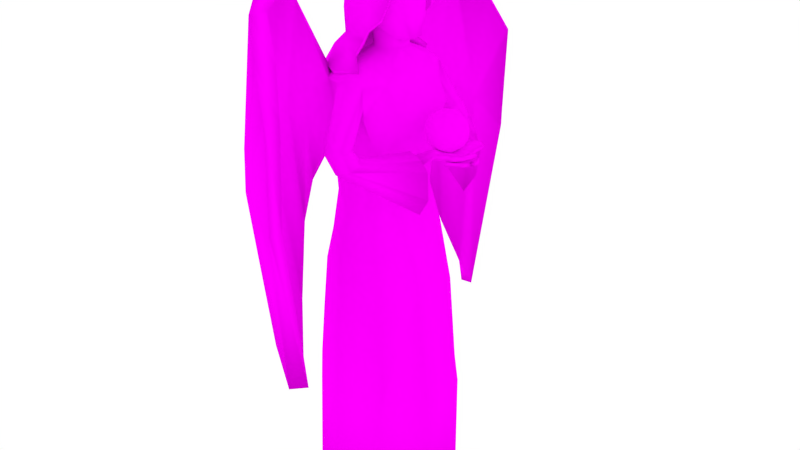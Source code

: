 # Source: AngelStatueSmooth.blend  (saved by Blender 2.78.0; exported with 4.5.12 LTS)
import bpy
from mathutils import Matrix  # noqa: F401  (used for matrix-valued properties, if any)

bpy.ops.wm.read_factory_settings(use_empty=True)
scene = bpy.context.scene
scene.name = 'Scene'

# ---- collections
col_collection_1 = bpy.data.collections.new('Collection 1'); scene.collection.children.link(col_collection_1)

# ---- images (referenced by path relative to the original .blend; pixels are not part of the script)
import os
ASSET_DIR = os.environ.get("B2B_ASSET_DIR", "")  # directory of the original .blend (textures are referenced by path, not embedded)
HERE = os.path.dirname(os.path.abspath(__file__))  # packed textures are extracted next to this script under _unpacked/

def load_image(name, relpath, width, height, colorspace="sRGB"):
    """Load a texture the original file referenced (path relative to the .blend, or extracted next to this script)."""
    p = next((c for c in (os.path.join(HERE, relpath), os.path.join(ASSET_DIR, relpath)) if relpath and os.path.exists(c)), "")
    if p:
        img = bpy.data.images.load(p, check_existing=True)
        img.name = name
    else:  # same state as the original file: an image datablock whose file is absent (Cycles renders it pink)
        img = bpy.data.images.new(name, width, height)
        img.source = "FILE"
        img.filepath = "//" + (relpath or name)
    img.colorspace_settings.name = colorspace
    return img
img_angeldull_png = load_image('AngelDull.png', 'AngelDull.png', 1024, 1024, 'sRGB')

# ---- materials (node trees are filled in below, after node groups)
mat_material_001 = bpy.data.materials.new('Material.001')
mat_material_001.alpha_threshold = 0.0
mat_material_001.roughness = 0.5

# ---- material node trees
mat_material_001.use_nodes = True; mat_material_001.node_tree.nodes.clear()
_N = mat_material_001.node_tree.nodes; _L = mat_material_001.node_tree.links
n0 = _N.new('ShaderNodeOutputMaterial'); n0.name = 'Material Output'; n0.location = (300, 300)
n1 = _N.new('ShaderNodeBsdfDiffuse'); n1.name = 'Diffuse BSDF'; n1.location = (10, 300)
n2 = _N.new('ShaderNodeTexImage'); n2.name = 'Image Texture'; n2.location = (-180, 300)
n2.width = 140
n2.image = img_angeldull_png
_L.new(n1.outputs[0], n0.inputs[0])
_L.new(n2.outputs[0], n1.inputs[0])
n0.is_active_output = True

# ---- world
world_world = bpy.data.worlds.new('World'); scene.world = world_world
world_world.color = (1.0, 1.0, 1.0)
world_world.use_sun_shadow = False
world_world.sun_shadow_jitter_overblur = 0.0
world_world.cycles.sampling_method = 'NONE'
world_world.cycles.sample_map_resolution = 256

# ---- meshes
me_icosphere = bpy.data.meshes.new('Icosphere')
me_icosphere.from_pydata([(3.443, 1.118e-08, 17.35), (4.167, -0.5257, 17.9), (3.167, -0.8506, 17.9), (2.549, 1.118e-08, 17.9), (3.167, 0.8506, 17.9), (4.167, 0.5257, 17.9), (3.72, -0.8506, 18.8), (2.72, -0.5257, 18.8), (2.72, 0.5257, 18.8), (3.72, 0.8506, 18.8), (4.338, 1.118e-08, 18.8), (3.443, 1.118e-08, 19.35), (3.281, -0.5, 17.5), (3.869, -0.309, 17.5), (3.706, -0.809, 17.83), (4.294, 1.118e-08, 17.83), (3.869, 0.309, 17.5), (2.918, 1.118e-08, 17.5), (2.755, -0.5, 17.83), (3.281, 0.5, 17.5), (2.755, 0.5, 17.83), (3.706, 0.809, 17.83), (4.394, -0.309, 18.35), (4.394, 0.309, 18.35), (3.443, -1.0, 18.35), (4.031, -0.809, 18.35), (2.492, -0.309, 18.35), (2.856, -0.809, 18.35), (2.856, 0.809, 18.35), (2.492, 0.309, 18.35), (4.031, 0.809, 18.35), (3.443, 1.0, 18.35), (4.132, -0.5, 18.88), (3.181, -0.809, 18.88), (2.593, 1.118e-08, 18.88), (3.181, 0.809, 18.88), (4.132, 0.5, 18.88), (3.606, -0.5, 19.2), (3.969, 1.118e-08, 19.2), (3.018, -0.309, 19.2), (3.018, 0.309, 19.2), (3.606, 0.5, 19.2), (3.693, 0.854, 16.85), (4.088, 1.072, 16.85), (4.095, 1.034, 17.15), (3.681, 0.8892, 17.12), (3.305, 0.6377, 17.11), (3.289, 0.68, 16.94), (3.718, 0.5325, 16.81), (4.104, 0.7488, 16.76), (3.76, 0.551, 17.06), (3.395, 0.3338, 17.15), (3.333, 0.3162, 16.86), (4.298, 0.97, 16.86), (4.322, 0.9755, 17.16), (4.144, 0.7567, 17.11), (3.952, 0.1978, 16.83), (4.429, 0.4434, 16.78), (4.603, 0.7465, 16.94), (4.624, 0.7532, 17.17), (3.962, 0.19, 17.07), (3.531, -0.0314, 17.1), (3.475, -0.04769, 16.87), (4.459, 0.4522, 17.03), (4.157, -0.3827, 17.0), (4.565, -0.1444, 16.99), (4.904, 0.3854, 17.04), (4.777, 0.4244, 17.19), (4.691, 0.3114, 17.15), (4.131, -0.2838, 17.15), (3.771, -0.4712, 17.18), (3.786, -0.5737, 16.99), (4.817, 0.2725, 16.99), (4.879, 0.1795, 17.21), (4.532, -0.0512, 17.14), (4.438, -0.9004, 17.23), (4.748, -0.7121, 17.22), (4.97, 0.1627, 17.09), (4.82, 0.1135, 17.18), (4.368, -0.7518, 17.32), (4.099, -0.8891, 17.32), (4.166, -1.041, 17.22), (4.675, -0.5672, 17.31), (4.902, 0.104, 17.07), (-0.3398, 3.591, -0.1999), (-0.339, 3.361, 7.691), (2.009, 2.999, -0.1999), (1.747, 2.728, 9.248), (3.461, 1.246, -0.1999), (2.711, 1.073, 10.35), (-3.448, 1.246, -0.1999), (-3.02, 1.073, 10.35), (-1.996, 2.987, -0.1999), (-1.731, 2.728, 8.712), (-0.3398, 3.506, 4.707), (2.009, 2.914, 4.707), (3.461, 1.246, 4.707), (-3.448, 1.246, 4.707), (-1.996, 2.796, 4.707), (1.22, 2.466, 12.56), (-0.3049, 2.973, 12.56), (2.108, 1.14, 12.56), (-1.322, 2.466, 12.56), (-2.379, 1.14, 12.56), (-1.087, 2.304, 17.62), (-1.936, 1.626, 17.95), (0.9744, 2.198, 17.71), (1.684, 1.417, 17.56), (-0.3044, 2.423, 17.62), (0.8559, 1.798, 21.04), (0.3113, 1.944, 21.04), (1.389, 1.239, 21.04), (-0.5525, 1.798, 21.04), (-1.086, 1.418, 21.04), (-2.096, 1.635, 19.02), (2.129, 1.646, 19.02), (-1.04, 2.366, 19.02), (0.9255, 2.617, 18.9), (-0.3043, 2.567, 19.02), (-0.3042, 2.897, 20.39), (-1.829, 1.655, 20.39), (1.423, 1.683, 20.39), (-1.112, 2.603, 20.39), (0.8649, 2.627, 20.39), (0.8038, 0.5898, 21.58), (0.3946, 0.7638, 21.58), (1.018, 0.4109, 21.58), (0.004058, 0.7534, 21.6), (-0.3141, 0.5743, 21.58), (0.7693, 0.5573, 22.08), (0.3182, 0.7745, 22.45), (1.002, 0.3942, 22.01), (-0.05912, 0.7348, 22.57), (-0.2923, 0.6307, 22.57), (1.029, 0.814, 22.32), (0.3122, 1.137, 22.75), (1.634, 0.4063, 22.12), (-0.3177, 1.059, 22.8), (-0.7071, 0.8553, 22.8), (1.022, 1.188, 23.06), (0.3122, 1.244, 23.06), (1.588, 0.7447, 23.06), (-0.3976, 1.188, 23.11), (-0.8362, 0.9897, 23.14), (1.076, 1.246, 23.43), (0.3122, 1.321, 23.43), (1.575, 0.7595, 23.43), (-0.4516, 1.246, 23.48), (-0.9237, 0.9947, 23.51), (1.116, 1.262, 24.32), (0.3129, 1.341, 24.32), (1.561, 0.8429, 24.32), (-0.4898, 1.262, 24.32), (-0.9479, 0.968, 24.32), (0.998, 1.203, 24.83), (0.3108, 1.276, 24.83), (1.423, 0.8139, 24.83), (-0.3764, 1.203, 24.83), (-0.9138, 0.9238, 24.83), (0.8016, 1.004, 25.21), (0.3073, 1.054, 25.21), (1.107, 0.7405, 25.21), (-0.3288, 1.004, 25.21), (-0.7746, 0.7868, 25.21), (0.8538, 0.5757, 25.36), (0.3368, 0.8616, 25.38), (-0.2938, 0.8054, 25.38), (0.343, 0.44, 25.45), (-0.2875, 0.3839, 25.45), (-0.9214, 0.3138, 25.24), (-0.08274, 1.905, 21.35), (0.2108, 1.651, 22.04), (-1.161, 1.136, 22.0), (0.5487, 1.774, 22.54), (-0.3606, 1.686, 22.61), (-1.031, 1.349, 22.66), (1.128, 1.654, 23.05), (0.2654, 1.772, 23.05), (-0.5967, 1.654, 23.12), (-1.129, 1.263, 23.16), (1.52, 1.375, 24.27), (0.2662, 1.631, 24.27), (1.674, 0.8544, 24.78), (-0.6397, 1.507, 24.27), (-1.157, 1.049, 24.27), (1.039, 1.416, 24.97), (0.2638, 1.53, 24.97), (1.519, 0.8092, 25.06), (-0.5118, 1.416, 24.97), (-1.118, 0.9804, 24.97), (0.8178, 1.105, 25.48), (0.2599, 1.183, 25.48), (1.163, 0.6948, 25.48), (-0.4581, 1.105, 25.48), (-0.9613, 0.7669, 25.48), (0.8767, 0.5631, 25.69), (0.2932, 0.8835, 25.72), (-0.4185, 0.796, 25.72), (0.3002, 0.3386, 25.81), (-1.627, 1.343, 21.42), (-0.7436, 1.696, 21.35), (0.3696, 2.311, 20.82), (-2.159, 1.472, 20.43), (-0.9253, 2.388, 20.53), (-0.322, 2.415, 14.5), (1.561, 1.136, 14.5), (0.8752, 2.082, 14.5), (-1.824, 1.398, 14.5), (-0.9854, 2.114, 14.5), (-1.713, 0.8165, 21.42), (-1.248, 0.6566, 22.0), (-1.139, 0.6909, 22.65), (-1.24, 0.6475, 23.21), (-1.321, 0.5409, 24.27), (-1.259, 0.5065, 24.97), (-2.482, 0.4305, 19.7), (0.2316, 1.791, 22.2), (-1.233, 1.319, 22.15), (-1.822, 1.026, 21.59), (-1.326, 0.8797, 22.16), (1.21, 1.794, 23.18), (0.2899, 1.901, 23.18), (-0.3785, 1.822, 22.75), (-1.094, 1.514, 22.8), (0.5923, 1.903, 22.68), (-1.21, 0.9112, 22.79), (-0.7875, 1.831, 21.52), (-1.731, 1.508, 21.59), (-0.6306, 1.794, 23.24), (-1.199, 1.435, 23.29), (-1.318, 0.8714, 23.34), (0.2907, 1.772, 24.37), (1.629, 1.538, 24.37), (1.794, 1.061, 24.87), (-0.6765, 1.659, 24.37), (-1.229, 1.239, 24.37), (-1.404, 0.7737, 24.37), (-0.5399, 1.575, 25.05), (1.116, 1.575, 25.05), (0.2882, 1.68, 25.05), (1.628, 1.019, 25.14), (-1.188, 1.176, 25.05), (0.2839, 1.362, 25.55), (0.8796, 1.291, 25.55), (1.248, 0.9147, 25.55), (-0.4826, 1.291, 25.55), (-1.02, 0.9808, 25.55), (0.9425, 0.7941, 25.75), (0.3195, 1.088, 25.78), (-0.4404, 1.007, 25.78), (0.327, 0.5884, 25.87), (-1.337, 0.7422, 25.05), (-0.08187, 2.023, 21.52), (-2.622, 0.6726, 19.9), (-0.9814, 2.465, 20.72), (-2.295, 1.636, 20.63), (0.4011, 2.395, 21.01), (-0.03845, 2.557, 19.02), (0.5851, 2.534, 19.02), (0.9102, 2.649, 19.43), (-0.3043, 2.536, 19.37), (0.152, 3.87, 17.55), (0.1009, 4.289, 17.7), (0.9777, 4.242, 18.02), (0.3189, 3.49, 17.52), (0.8859, 3.339, 17.79), (1.118, 3.649, 17.96), (0.2803, 3.022, 20.39), (0.5585, 4.467, 17.94), (0.4894, 3.854, 17.15), (0.6467, 4.24, 17.0), (0.963, 4.525, 17.08), (1.58, 4.254, 17.25), (1.021, 3.384, 17.39), (1.306, 3.4, 17.56), (1.659, 3.713, 17.43), (2.56, 1.692, 17.3), (2.551, 1.323, 15.85), (3.213, 1.627, 14.81), (3.795, 1.767, 15.73), (2.843, 1.857, 17.82), (3.522, 1.962, 17.62), (3.874, 1.936, 17.14), (2.919, 1.785, 17.34), (2.915, 1.659, 17.11), (3.202, 1.813, 17.03), (3.455, 1.853, 17.09), (3.224, 1.841, 17.44), (3.489, 1.894, 17.31), (3.278, 1.326, 17.22), (3.29, 1.229, 16.97), (3.527, 1.462, 16.89), (3.735, 1.548, 17.01), (3.514, 1.393, 17.34), (3.77, 1.518, 17.21), (-2.879, 3.807, 18.9), (-2.892, 3.798, 16.52), (-1.477, 3.411, 15.78), (-1.624, 3.58, 18.9), (-2.58, 3.734, 24.13), (-1.696, 3.817, 24.13), (-3.015, 5.444, 19.06), (-2.596, 4.865, 14.86), (-1.322, 4.192, 14.05), (-1.904, 4.365, 19.43), (-2.481, 5.297, 24.52), (-1.67, 4.671, 24.54), (-2.023, 6.869, 18.24), (-2.007, 6.299, 11.61), (-0.7294, 5.147, 10.65), (-1.559, 5.868, 18.48), (-1.391, 6.721, 24.06), (-1.054, 6.027, 24.08), (-1.102, 7.77, 16.83), (-0.9321, 6.748, 8.888), (-0.06977, 5.886, 8.218), (-0.5362, 7.453, 16.8), (-0.2397, 7.617, 22.4), (0.2532, 6.948, 22.42), (0.6437, 8.215, 15.47), (-0.3945, 6.596, 6.618), (0.5168, 6.232, 6.931), (0.9332, 7.753, 15.49), (0.6551, 8.172, 20.57), (1.125, 7.738, 20.58), (-0.3398, -3.526, -0.1999), (-0.339, -3.295, 7.691), (2.009, -2.934, -0.1999), (1.747, -2.663, 9.248), (3.461, -1.18, -0.1999), (2.711, -1.008, 10.35), (-3.448, -1.18, -0.1999), (-3.02, -1.008, 10.35), (-1.996, -2.922, -0.1999), (-1.731, -2.663, 8.712), (3.461, 0.03254, -0.1999), (2.711, 0.03254, 10.42), (-3.448, 0.03254, -0.1999), (-3.02, 0.03254, 10.44), (-0.3398, -3.441, 4.707), (2.009, -2.849, 4.707), (3.461, -1.18, 4.707), (-3.448, -1.18, 4.707), (-1.996, -2.731, 4.707), (3.461, 0.03254, 4.707), (-3.448, 0.03254, 4.707), (1.22, -2.401, 12.56), (-0.3049, -2.908, 12.56), (2.108, -1.075, 12.56), (2.294, 0.03254, 12.56), (-1.322, -2.401, 12.56), (-2.379, -1.075, 12.56), (-2.379, 0.03254, 12.56), (-1.087, -2.239, 17.62), (-1.936, -1.561, 17.95), (0.9744, -2.133, 17.71), (1.882, 0.03254, 17.61), (1.684, -1.352, 17.56), (-1.999, 0.03254, 17.95), (-0.3044, -2.358, 17.62), (0.8559, -1.733, 21.04), (0.3113, -1.879, 21.04), (1.389, -1.174, 21.04), (1.549, 0.03254, 21.04), (-0.5525, -1.733, 21.04), (-1.086, -1.353, 21.04), (-1.086, 0.03254, 21.04), (-2.096, -1.57, 19.02), (2.129, -1.58, 19.02), (-1.04, -2.301, 19.02), (0.9255, -2.552, 18.9), (2.273, 0.03254, 19.02), (-0.3043, -2.501, 19.02), (-2.096, 0.03254, 19.02), (-0.3042, -2.831, 20.39), (-1.829, 0.03254, 20.39), (-1.829, -1.59, 20.39), (1.423, -1.618, 20.39), (-1.112, -2.538, 20.39), (0.8649, -2.562, 20.39), (1.655, 0.03254, 20.61), (0.8038, -0.5247, 21.58), (0.3946, -0.6987, 21.58), (1.018, -0.3458, 21.58), (1.018, 0.03254, 21.58), (0.004058, -0.6883, 21.6), (-0.3141, -0.5092, 21.58), (-0.4923, 0.03254, 21.58), (0.7693, -0.4922, 22.08), (0.3182, -0.7094, 22.45), (1.002, -0.3291, 22.01), (0.9288, 0.03254, 22.01), (-0.05912, -0.6697, 22.57), (-0.2923, -0.5656, 22.57), (-0.2923, 0.03254, 22.57), (1.029, -0.7489, 22.32), (0.3122, -1.072, 22.75), (1.634, -0.3412, 22.12), (1.64, 0.03254, 22.12), (-0.3177, -0.994, 22.8), (-0.7071, -0.7902, 22.8), (-0.7071, 0.03254, 22.8), (1.022, -1.123, 23.06), (0.3122, -1.179, 23.06), (1.588, -0.6796, 23.06), (1.679, 0.03254, 23.06), (-0.3976, -1.123, 23.11), (-0.8362, -0.9247, 23.14), (-0.9819, 0.03254, 23.21), (1.076, -1.181, 23.43), (0.3122, -1.256, 23.43), (1.575, -0.6944, 23.43), (1.666, 0.03254, 23.43), (-0.4516, -1.181, 23.48), (-0.9237, -0.9296, 23.51), (-1.12, 0.03254, 23.58), (1.116, -1.197, 24.32), (0.3129, -1.276, 24.32), (1.561, -0.7778, 24.32), (1.711, 0.03254, 24.32), (-0.4898, -1.197, 24.32), (-0.9479, -0.9029, 24.32), (-1.239, 0.03254, 24.32), (0.998, -1.138, 24.83), (0.3108, -1.211, 24.83), (1.423, -0.7488, 24.83), (1.552, 0.03254, 24.83), (-0.3764, -1.138, 24.83), (-0.9138, -0.8587, 24.83), (-1.162, 0.03254, 24.83), (0.8016, -0.9389, 25.21), (0.3073, -0.9886, 25.21), (1.107, -0.6754, 25.21), (1.2, 0.03254, 25.21), (-0.3288, -0.9389, 25.21), (-0.7746, -0.7217, 25.21), (-0.9459, 0.03254, 25.24), (0.8538, -0.5106, 25.36), (0.3368, -0.7965, 25.38), (-0.2938, -0.7403, 25.38), (0.343, -0.3749, 25.45), (-0.2875, -0.3188, 25.45), (-0.9214, -0.2487, 25.24), (0.8728, 0.03254, 25.38), (0.3609, 0.03254, 25.48), (-0.2697, 0.03254, 25.48), (-0.08274, -1.84, 21.35), (0.2108, -1.586, 22.04), (-1.161, -1.071, 22.0), (-1.27, 0.03254, 22.0), (0.5487, -1.709, 22.54), (-0.3606, -1.621, 22.61), (-1.031, -1.284, 22.66), (-1.248, 0.03254, 22.65), (1.128, -1.589, 23.05), (0.2654, -1.707, 23.05), (-0.5967, -1.589, 23.12), (-1.129, -1.197, 23.16), (-1.351, 0.03254, 23.26), (1.52, -1.31, 24.27), (0.2662, -1.566, 24.27), (1.674, -0.7894, 24.78), (1.664, 0.03254, 25.11), (-0.6397, -1.442, 24.27), (-1.157, -0.9842, 24.27), (-1.486, 0.03254, 24.27), (1.039, -1.351, 24.97), (0.2638, -1.465, 24.97), (1.519, -0.7441, 25.06), (-0.5118, -1.351, 24.97), (-1.118, -0.9153, 24.97), (-1.399, 0.03254, 24.96), (0.8178, -1.04, 25.48), (0.2599, -1.118, 25.48), (1.163, -0.6297, 25.48), (1.267, 0.03254, 25.48), (-0.4581, -1.04, 25.48), (-0.9613, -0.7019, 25.48), (-1.127, 0.03254, 25.52), (0.8767, -0.4981, 25.69), (0.2932, -0.8184, 25.72), (-0.4185, -0.7309, 25.72), (0.3002, -0.2735, 25.81), (-0.3913, 0.03254, 25.86), (0.8982, 0.03254, 25.71), (0.3204, 0.03254, 25.86), (-1.627, -1.278, 21.42), (-1.758, 0.03254, 21.42), (-0.7436, -1.63, 21.35), (0.3696, -2.246, 20.82), (-2.159, -1.407, 20.43), (-2.56, 0.03254, 19.53), (-0.9253, -2.322, 20.53), (-1.824, 0.03254, 14.5), (-0.322, -2.35, 14.5), (1.561, -1.071, 14.5), (1.712, 0.03254, 14.5), (0.8752, -2.017, 14.5), (-1.824, -1.333, 14.5), (-0.9854, -2.049, 14.5), (-1.713, -0.7514, 21.42), (-1.248, -0.5915, 22.0), (-1.139, -0.6259, 22.65), (-1.24, -0.5824, 23.21), (-1.321, -0.4758, 24.27), (-1.259, -0.4414, 24.97), (-2.482, -0.3654, 19.7), (0.2316, -1.726, 22.2), (-1.233, -1.254, 22.15), (-1.822, -0.961, 21.59), (-1.87, 0.03254, 21.6), (-1.326, -0.8146, 22.16), (-1.349, 0.03254, 22.16), (1.21, -1.729, 23.18), (0.2899, -1.836, 23.18), (-0.3785, -1.757, 22.75), (-1.094, -1.449, 22.8), (0.5923, -1.838, 22.68), (-1.21, -0.8461, 22.79), (-1.326, 0.03254, 22.79), (-0.7875, -1.766, 21.52), (-1.731, -1.443, 21.59), (-0.6306, -1.729, 23.24), (-1.199, -1.37, 23.29), (-1.318, -0.8063, 23.34), (-1.436, 0.03254, 23.38), (0.2907, -1.707, 24.37), (1.629, -1.473, 24.37), (1.794, -0.9958, 24.87), (1.784, 0.03254, 25.26), (-0.6765, -1.594, 24.37), (-1.229, -1.174, 24.37), (-1.404, -0.7086, 24.37), (-1.58, 0.03254, 24.37), (-0.5399, -1.51, 25.05), (1.116, -1.51, 25.05), (0.2882, -1.615, 25.05), (1.628, -0.9544, 25.14), (-1.188, -1.111, 25.05), (0.2839, -1.297, 25.55), (0.8796, -1.226, 25.55), (1.248, -0.8496, 25.55), (1.36, 0.03254, 25.62), (-0.4826, -1.226, 25.55), (-1.02, -0.9157, 25.55), (-1.487, 0.03254, 25.05), (-1.197, 0.03254, 25.59), (0.9425, -0.729, 25.75), (0.3195, -1.022, 25.78), (-0.4404, -0.9423, 25.78), (0.327, -0.5233, 25.87), (-0.4113, 0.03254, 25.99), (0.9655, 0.03254, 25.84), (0.3485, 0.03254, 25.99), (-1.337, -0.6771, 25.05), (-0.08187, -1.958, 21.52), (-2.622, -0.6075, 19.9), (-2.739, 0.03254, 19.7), (-0.9814, -2.4, 20.72), (-2.295, -1.571, 20.63), (0.4011, -2.33, 21.01), (-0.03845, -2.492, 19.02), (0.5851, -2.469, 19.02), (0.9102, -2.584, 19.43), (-0.3043, -2.471, 19.37), (0.152, -3.805, 17.55), (0.1009, -4.224, 17.7), (0.9777, -4.177, 18.02), (0.3189, -3.425, 17.52), (0.8859, -3.274, 17.79), (1.118, -3.583, 17.96), (0.2803, -2.957, 20.39), (0.5585, -4.402, 17.94), (0.4894, -3.789, 17.15), (0.6467, -4.175, 17.0), (0.963, -4.46, 17.08), (1.58, -4.189, 17.25), (1.021, -3.319, 17.39), (1.306, -3.335, 17.56), (1.659, -3.648, 17.43), (2.56, -1.627, 17.3), (2.551, -1.258, 15.85), (3.213, -1.562, 14.81), (3.795, -1.702, 15.73), (2.843, -1.792, 17.82), (3.522, -1.897, 17.62), (3.874, -1.871, 17.14), (2.829, -1.721, 17.55), (2.864, -1.626, 17.32), (3.202, -1.78, 17.16), (3.455, -1.82, 17.3), (3.042, -1.808, 17.59), (3.377, -1.854, 17.55), (3.233, -0.9237, 17.69), (3.242, -0.8844, 17.44), (3.477, -1.075, 17.36), (3.686, -1.157, 17.48), (3.47, -0.9875, 17.8), (3.724, -1.12, 17.68), (-2.879, -3.742, 18.9), (-2.892, -3.733, 16.52), (-1.477, -3.346, 15.78), (-1.624, -3.514, 18.9), (-2.58, -3.669, 24.13), (-1.696, -3.752, 24.13), (-3.015, -5.379, 19.06), (-2.596, -4.8, 14.86), (-1.322, -4.127, 14.05), (-1.904, -4.3, 19.43), (-2.481, -5.232, 24.52), (-1.67, -4.606, 24.54), (-2.023, -6.804, 18.24), (-2.007, -6.234, 11.61), (-0.7294, -5.082, 10.65), (-1.559, -5.803, 18.48), (-1.391, -6.656, 24.06), (-1.054, -5.962, 24.08), (-1.102, -7.705, 16.83), (-0.9321, -6.683, 8.888), (-0.06977, -5.821, 8.218), (-0.5362, -7.388, 16.8), (-0.2397, -7.551, 22.4), (0.2532, -6.883, 22.42), (0.6437, -8.15, 15.47), (-0.3945, -6.531, 6.618), (0.5168, -6.167, 6.931), (0.9332, -7.687, 15.49), (0.6551, -8.107, 20.57), (1.125, -7.673, 20.58), (3.646, -0.4706, 17.3), (4.04, -0.6916, 17.29), (4.052, -0.6411, 17.59), (3.638, -0.4943, 17.57), (3.263, -0.2407, 17.55), (3.245, -0.2902, 17.38), (3.673, -0.1512, 17.24), (4.056, -0.3722, 17.2), (3.718, -0.1596, 17.49), (3.356, 0.06393, 17.58), (3.289, 0.06976, 17.29), (4.25, -0.5903, 17.3), (4.278, -0.5835, 17.6), (4.102, -0.3656, 17.55), (3.909, 0.182, 17.24), (4.384, -0.06844, 17.2), (4.558, -0.366, 17.36), (4.583, -0.3628, 17.6), (3.923, 0.1999, 17.48), (3.493, 0.4255, 17.5), (3.434, 0.4325, 17.28), (4.417, -0.06693, 17.45), (4.12, 0.7679, 17.38), (4.527, 0.5268, 17.38), (4.862, -0.003132, 17.44), (4.738, -0.03473, 17.6), (4.652, 0.07707, 17.55), (4.095, 0.6758, 17.54), (3.738, 0.8667, 17.57), (3.751, 0.9608, 17.37), (4.776, 0.1085, 17.4), (4.841, 0.2103, 17.61), (4.495, 0.4402, 17.54), (4.408, 1.293, 17.59), (4.717, 1.102, 17.58), (4.931, 0.2212, 17.49), (4.782, 0.2753, 17.58), (4.338, 1.149, 17.69), (4.07, 1.288, 17.68), (4.137, 1.435, 17.58), (4.644, 0.9618, 17.68), (4.863, 0.2794, 17.46)], [], [(0, 13, 12), (1, 13, 15), (0, 12, 17), (0, 17, 19), (0, 19, 16), (1, 15, 22), (2, 14, 24), (3, 18, 26), (4, 20, 28), (5, 21, 30), (1, 22, 25), (2, 24, 27), (3, 26, 29), (4, 28, 31), (5, 30, 23), (6, 32, 37), (7, 33, 39), (8, 34, 40), (9, 35, 41), (10, 36, 38), (38, 41, 11), (38, 36, 41), (36, 9, 41), (41, 40, 11), (41, 35, 40), (35, 8, 40), (40, 39, 11), (40, 34, 39), (34, 7, 39), (39, 37, 11), (39, 33, 37), (33, 6, 37), (37, 38, 11), (37, 32, 38), (32, 10, 38), (23, 36, 10), (23, 30, 36), (30, 9, 36), (31, 35, 9), (31, 28, 35), (28, 8, 35), (29, 34, 8), (29, 26, 34), (26, 7, 34), (27, 33, 7), (27, 24, 33), (24, 6, 33), (25, 32, 6), (25, 22, 32), (22, 10, 32), (30, 31, 9), (30, 21, 31), (21, 4, 31), (28, 29, 8), (28, 20, 29), (20, 3, 29), (26, 27, 7), (26, 18, 27), (18, 2, 27), (24, 25, 6), (24, 14, 25), (14, 1, 25), (22, 23, 10), (22, 15, 23), (15, 5, 23), (16, 21, 5), (16, 19, 21), (19, 4, 21), (19, 20, 4), (19, 17, 20), (17, 3, 20), (17, 18, 3), (17, 12, 18), (12, 2, 18), (15, 16, 5), (15, 13, 16), (13, 0, 16), (12, 14, 2), (12, 13, 14), (13, 1, 14), (42, 48, 52, 47), (43, 49, 48, 42), (51, 46, 47, 52), (45, 50, 55, 44), (46, 51, 50, 45), (54, 59, 58, 53), (49, 43, 53), (48, 56, 62, 52), (49, 57, 56, 48), (53, 58, 57, 49), (52, 62, 61, 51), (44, 55, 54), (50, 60, 63, 55), (51, 61, 60, 50), (66, 58, 59, 67), (55, 63, 59, 54), (56, 64, 71, 62), (57, 65, 64, 56), (58, 66, 72, 57), (62, 71, 70, 61), (63, 68, 67, 59), (60, 69, 74, 63), (61, 70, 69, 60), (63, 74, 65, 57), (67, 73, 77, 66), (57, 72, 68, 63), (76, 65, 74, 82), (64, 75, 81, 71), (65, 76, 75, 64), (78, 68, 72, 83), (66, 77, 83, 72), (73, 67, 68, 78), (71, 81, 80, 70), (69, 79, 82, 74), (70, 80, 79, 69), (78, 83, 77, 73), (80, 81, 75, 79), (75, 76, 82, 79), (53, 43, 44, 54), (94, 85, 87, 95), (95, 87, 89, 96), (345, 338, 91, 97), (98, 93, 85, 94), (97, 91, 93, 98), (96, 89, 336, 344), (93, 91, 103, 102), (84, 86, 88, 335, 337, 90, 92), (88, 96, 344, 335), (90, 97, 98, 92), (92, 98, 94, 84), (337, 345, 97, 90), (86, 95, 96, 88), (84, 94, 95, 86), (208, 204, 100, 102), (336, 89, 101, 349), (89, 87, 99, 101), (85, 93, 102, 100), (87, 85, 100, 99), (91, 338, 352, 103), (204, 108, 106, 206), (207, 208, 102, 103), (112, 122, 120, 113), (111, 363, 380, 121), (104, 105, 296, 297), (110, 119, 122, 112), (375, 366, 113, 120), (109, 111, 121, 123), (493, 358, 105, 207), (205, 107, 356, 496), (206, 106, 107, 205), (116, 118, 108, 104), (122, 119, 260, 118, 116), (108, 118, 257, 258, 117, 106), (105, 114, 295, 296), (106, 117, 115, 107), (107, 115, 371, 356), (358, 373, 114, 105), (258, 259, 117), (259, 123, 121), (115, 121, 380, 371), (373, 375, 120, 114), (384, 126, 131, 391), (110, 112, 127, 125), (363, 111, 126, 384), (109, 110, 125, 124), (113, 366, 387, 128), (112, 113, 128, 127), (133, 394, 401, 138), (124, 125, 129), (128, 387, 394, 133), (127, 128, 133, 132), (126, 124, 129, 131), (125, 127, 132, 130), (398, 136, 141, 405), (132, 133, 138, 137), (131, 129, 134, 136), (130, 132, 137, 135), (391, 131, 136, 398), (129, 130, 135, 134), (139, 140, 145, 144), (134, 135, 140, 139), (138, 401, 408, 143), (137, 138, 143, 142), (136, 134, 139, 141), (135, 137, 142, 140), (148, 415, 422, 153), (143, 408, 415, 148), (142, 143, 148, 147), (141, 139, 144, 146), (140, 142, 147, 145), (405, 141, 146, 412), (150, 152, 157, 155), (147, 148, 153, 152), (146, 144, 149, 151), (145, 147, 152, 150), (144, 145, 150, 149), (412, 146, 151, 419), (419, 151, 156, 426), (149, 150, 155, 154), (152, 153, 158, 157), (151, 149, 154, 156), (157, 158, 163, 162), (156, 154, 159, 161), (155, 157, 162, 160), (426, 156, 161, 433), (154, 155, 160, 159), (119, 110, 109, 123, 267), (125, 130, 129), (111, 109, 124, 126), (160, 162, 166, 165), (159, 160, 165, 164), (165, 166, 168, 167), (167, 168, 445, 444), (164, 167, 444, 443), (164, 165, 167), (161, 159, 164), (433, 161, 164, 443), (168, 169, 436, 445), (153, 422, 429, 158), (429, 436, 169), (162, 163, 166), (166, 163, 169, 168), (158, 429, 163), (429, 169, 163), (210, 211, 453, 449), (171, 174, 175, 172), (210, 209, 199, 172), (212, 213, 465, 458), (211, 212, 458, 453), (174, 178, 179, 175), (173, 177, 178, 174), (181, 186, 188, 183), (178, 183, 184, 179), (177, 181, 183, 178), (176, 180, 181, 177), (180, 185, 186, 181), (183, 188, 189, 184), (182, 187, 185, 180), (188, 193, 194, 189), (187, 192, 190, 185), (186, 191, 193, 188), (185, 190, 191, 186), (191, 196, 197, 193), (190, 195, 196, 191), (196, 198, 483, 197), (195, 484, 485, 198), (195, 198, 196), (192, 195, 190), (475, 484, 195, 192), (213, 214, 471, 465), (193, 197, 194), (189, 194, 214), (197, 483, 478, 194), (198, 485, 483), (462, 187, 182), (462, 475, 192, 187), (177, 173, 176), (171, 173, 174), (172, 199, 200, 170, 171), (200, 203, 201, 170), (199, 202, 203, 200), (209, 215, 202, 199), (99, 206, 205, 101), (101, 205, 496, 349), (352, 493, 207, 103), (105, 104, 208, 207), (100, 204, 206, 99), (104, 108, 204, 208), (487, 491, 215, 209), (184, 189, 214, 213), (175, 179, 212, 211), (179, 184, 213, 212), (449, 487, 209, 210), (172, 175, 211, 210), (471, 214, 194, 478), (219, 512, 519, 225), (216, 217, 223, 222), (219, 217, 227, 218), (230, 525, 533, 236), (225, 519, 525, 230), (222, 223, 229, 228), (224, 222, 228, 221), (231, 234, 237, 239), (228, 229, 235, 234), (221, 228, 234, 231), (220, 221, 231, 232), (232, 231, 239, 238), (234, 235, 241, 237), (233, 232, 238, 240), (237, 241, 246, 245), (240, 238, 243, 244), (239, 237, 245, 242), (238, 239, 242, 243), (242, 245, 249, 248), (243, 242, 248, 247), (248, 249, 551, 250), (247, 250, 553, 552), (247, 248, 250), (244, 243, 247), (542, 244, 247, 552), (236, 533, 545, 251), (245, 246, 249), (241, 251, 246), (249, 246, 546, 551), (250, 551, 553), (529, 233, 240), (529, 240, 244, 542), (221, 220, 224), (216, 222, 224), (217, 216, 252, 226, 227), (226, 252, 256, 254), (227, 226, 254, 255), (218, 227, 255, 253), (510, 218, 253, 557), (235, 236, 251, 241), (223, 225, 230, 229), (229, 230, 236, 235), (512, 219, 218, 510), (217, 219, 225, 223), (545, 546, 246, 251), (202, 215, 253, 255), (180, 176, 220, 232), (170, 201, 256, 252), (171, 170, 252, 216), (215, 491, 557, 253), (203, 202, 255, 254), (176, 173, 224, 220), (201, 203, 254, 256), (182, 180, 232, 233), (173, 171, 216, 224), (462, 182, 233, 529), (118, 260, 257), (259, 258, 265, 266), (266, 265, 274, 275), (260, 119, 262, 261), (123, 259, 266, 263), (267, 123, 263, 268), (257, 260, 261, 264), (258, 257, 264, 265), (119, 267, 268, 262), (117, 259, 121, 115), (262, 268, 271, 270), (265, 264, 273, 274), (261, 262, 270, 269), (264, 261, 269, 273), (263, 266, 275, 272), (268, 263, 272, 271), (271, 272, 279, 278), (270, 271, 278, 277), (275, 274, 281), (274, 273, 280, 281), (269, 270, 277, 276), (273, 269, 276, 280), (272, 275, 282, 279), (280, 276, 283, 287), (284, 285, 291, 290), (278, 279, 286, 285), (277, 278, 285, 284), (281, 280, 287, 288), (276, 277, 284, 283), (288, 287, 293, 294), (283, 284, 290, 289), (287, 283, 289, 293), (285, 286, 292, 291), (282, 275, 281), (295, 299, 305, 301), (296, 295, 301, 302), (116, 104, 297, 298), (122, 116, 298, 300), (114, 120, 299, 295), (120, 122, 300, 299), (306, 304, 310, 312), (305, 306, 312, 311), (297, 296, 302, 303), (299, 300, 306, 305), (300, 298, 304, 306), (298, 297, 303, 304), (309, 308, 314, 315), (307, 311, 317, 313), (304, 303, 309, 310), (302, 301, 307, 308), (301, 305, 311, 307), (303, 302, 308, 309), (316, 322, 324), (317, 318, 324, 323), (311, 312, 318, 317), (312, 310, 316, 318), (310, 309, 315, 316), (308, 307, 313, 314), (319, 322, 321, 320), (323, 324, 322, 319), (316, 315, 321), (314, 313, 319, 320), (313, 317, 323, 319), (315, 314, 320, 321), (318, 316, 324), (322, 316, 321), (339, 340, 328, 326), (340, 341, 330, 328), (345, 342, 332, 338), (343, 339, 326, 334), (342, 343, 334, 332), (341, 344, 336, 330), (334, 350, 351, 332), (325, 333, 331, 337, 335, 329, 327), (329, 335, 344, 341), (331, 333, 343, 342), (333, 325, 339, 343), (337, 331, 342, 345), (327, 329, 341, 340), (325, 327, 340, 339), (499, 350, 347, 494), (336, 349, 348, 330), (330, 348, 346, 328), (326, 347, 350, 334), (328, 346, 347, 326), (332, 351, 352, 338), (494, 497, 355, 359), (498, 351, 350, 499), (364, 365, 376, 378), (362, 377, 380, 363), (353, 601, 600, 354), (361, 364, 378, 374), (375, 376, 365, 366), (360, 379, 377, 362), (493, 498, 354, 358), (495, 496, 356, 357), (497, 495, 357, 355), (369, 353, 359, 372), (378, 369, 372, 564, 374), (359, 355, 370, 562, 561, 372), (354, 600, 599, 367), (355, 357, 368, 370), (357, 356, 371, 368), (358, 354, 367, 373), (562, 370, 563), (563, 377, 379), (368, 371, 380, 377), (373, 367, 376, 375), (384, 391, 390, 383), (361, 382, 385, 364), (363, 384, 383, 362), (360, 381, 382, 361), (365, 386, 387, 366), (364, 385, 386, 365), (393, 400, 401, 394), (381, 388, 382), (386, 393, 394, 387), (385, 392, 393, 386), (383, 390, 388, 381), (382, 389, 392, 385), (398, 405, 404, 397), (392, 399, 400, 393), (390, 397, 395, 388), (389, 396, 399, 392), (391, 398, 397, 390), (388, 395, 396, 389), (402, 409, 410, 403), (395, 402, 403, 396), (400, 407, 408, 401), (399, 406, 407, 400), (397, 404, 402, 395), (396, 403, 406, 399), (414, 421, 422, 415), (407, 414, 415, 408), (406, 413, 414, 407), (404, 411, 409, 402), (403, 410, 413, 406), (405, 412, 411, 404), (417, 424, 427, 420), (413, 420, 421, 414), (411, 418, 416, 409), (410, 417, 420, 413), (409, 416, 417, 410), (412, 419, 418, 411), (419, 426, 425, 418), (416, 423, 424, 417), (420, 427, 428, 421), (418, 425, 423, 416), (427, 434, 435, 428), (425, 432, 430, 423), (424, 431, 434, 427), (426, 433, 432, 425), (423, 430, 431, 424), (374, 571, 379, 360, 361), (382, 388, 389), (362, 383, 381, 360), (431, 438, 439, 434), (430, 437, 438, 431), (438, 440, 441, 439), (440, 444, 445, 441), (437, 443, 444, 440), (437, 440, 438), (432, 437, 430), (433, 443, 437, 432), (441, 445, 436, 442), (421, 428, 429, 422), (429, 442, 436), (434, 439, 435), (439, 441, 442, 435), (428, 435, 429), (429, 435, 442), (501, 449, 453, 502), (447, 448, 452, 451), (501, 448, 486, 500), (503, 458, 465, 504), (502, 453, 458, 503), (451, 452, 457, 456), (450, 451, 456, 455), (460, 463, 469, 467), (456, 457, 464, 463), (455, 456, 463, 460), (454, 455, 460, 459), (459, 460, 467, 466), (463, 464, 470, 469), (461, 459, 466, 468), (469, 470, 477, 476), (468, 466, 472, 474), (467, 469, 476, 473), (466, 467, 473, 472), (473, 476, 481, 480), (472, 473, 480, 479), (480, 481, 483, 482), (479, 482, 485, 484), (479, 480, 482), (474, 472, 479), (475, 474, 479, 484), (504, 465, 471, 505), (476, 477, 481), (470, 505, 477), (481, 477, 478, 483), (482, 483, 485), (462, 461, 468), (462, 468, 474, 475), (455, 454, 450), (447, 451, 450), (448, 447, 446, 488, 486), (488, 446, 489, 492), (486, 488, 492, 490), (500, 486, 490, 506), (346, 348, 495, 497), (348, 349, 496, 495), (352, 351, 498, 493), (354, 498, 499, 353), (347, 346, 497, 494), (353, 499, 494, 359), (487, 500, 506, 491), (464, 504, 505, 470), (452, 502, 503, 457), (457, 503, 504, 464), (449, 501, 500, 487), (448, 501, 502, 452), (471, 478, 477, 505), (511, 518, 519, 512), (507, 515, 516, 508), (511, 509, 521, 508), (524, 532, 533, 525), (518, 524, 525, 519), (515, 522, 523, 516), (517, 514, 522, 515), (526, 536, 534, 530), (522, 530, 531, 523), (514, 526, 530, 522), (513, 527, 526, 514), (527, 535, 536, 526), (530, 534, 538, 531), (528, 537, 535, 527), (534, 543, 544, 538), (537, 541, 540, 535), (536, 539, 543, 534), (535, 540, 539, 536), (539, 548, 549, 543), (540, 547, 548, 539), (548, 550, 551, 549), (547, 552, 553, 550), (547, 550, 548), (541, 547, 540), (542, 552, 547, 541), (532, 554, 545, 533), (543, 549, 544), (538, 544, 554), (549, 551, 546, 544), (550, 553, 551), (529, 537, 528), (529, 542, 541, 537), (514, 517, 513), (507, 517, 515), (508, 521, 520, 555, 507), (520, 558, 560, 555), (521, 559, 558, 520), (509, 556, 559, 521), (510, 557, 556, 509), (531, 538, 554, 532), (516, 523, 524, 518), (523, 531, 532, 524), (512, 510, 509, 511), (508, 516, 518, 511), (545, 554, 544, 546), (490, 559, 556, 506), (459, 527, 513, 454), (446, 555, 560, 489), (447, 507, 555, 446), (506, 556, 557, 491), (492, 558, 559, 490), (454, 513, 517, 450), (489, 560, 558, 492), (461, 528, 527, 459), (450, 517, 507, 447), (462, 529, 528, 461), (372, 561, 564), (563, 570, 569, 562), (570, 579, 578, 569), (564, 565, 566, 374), (379, 567, 570, 563), (571, 572, 567, 379), (561, 568, 565, 564), (562, 569, 568, 561), (374, 566, 572, 571), (370, 368, 377, 563), (566, 574, 575, 572), (569, 578, 577, 568), (565, 573, 574, 566), (568, 577, 573, 565), (567, 576, 579, 570), (572, 575, 576, 567), (575, 582, 583, 576), (574, 581, 582, 575), (579, 585, 578), (578, 585, 584, 577), (573, 580, 581, 574), (577, 584, 580, 573), (576, 583, 586, 579), (584, 591, 587, 580), (588, 594, 595, 589), (582, 589, 590, 583), (581, 588, 589, 582), (585, 592, 591, 584), (580, 587, 588, 581), (592, 598, 597, 591), (587, 593, 594, 588), (591, 597, 593, 587), (589, 595, 596, 590), (586, 585, 579), (593, 597, 598, 596, 595, 594), (599, 605, 609, 603), (600, 606, 605, 599), (369, 602, 601, 353), (378, 604, 602, 369), (367, 599, 603, 376), (376, 603, 604, 378), (610, 616, 614, 608), (609, 615, 616, 610), (601, 607, 606, 600), (603, 609, 610, 604), (604, 610, 608, 602), (602, 608, 607, 601), (613, 619, 618, 612), (611, 617, 621, 615), (608, 614, 613, 607), (606, 612, 611, 605), (605, 611, 615, 609), (607, 613, 612, 606), (620, 628, 626), (621, 627, 628, 622), (615, 621, 622, 616), (616, 622, 620, 614), (614, 620, 619, 613), (612, 618, 617, 611), (623, 624, 625, 626), (627, 623, 626, 628), (620, 625, 619), (618, 624, 623, 617), (617, 623, 627, 621), (619, 625, 624, 618), (622, 628, 620), (626, 625, 620), (291, 292, 43, 42), (290, 291, 42, 47), (292, 294, 44, 43), (294, 293, 45, 44), (286, 288, 294, 292), (279, 282, 288, 286), (282, 281, 288), (293, 289, 46, 45), (289, 290, 47, 46), (629, 634, 639, 635), (630, 629, 635, 636), (638, 639, 634, 633), (632, 631, 642, 637), (633, 632, 637, 638), (641, 640, 645, 646), (636, 640, 630), (635, 639, 649, 643), (636, 635, 643, 644), (640, 636, 644, 645), (639, 638, 648, 649), (631, 641, 642), (637, 642, 650, 647), (638, 637, 647, 648), (653, 654, 646, 645), (642, 641, 646, 650), (643, 649, 658, 651), (644, 643, 651, 652), (645, 644, 659, 653), (649, 648, 657, 658), (650, 646, 654, 655), (647, 650, 661, 656), (648, 647, 656, 657), (650, 644, 652, 661), (654, 653, 664, 660), (644, 650, 655, 659), (663, 669, 661, 652), (651, 658, 668, 662), (652, 651, 662, 663), (665, 670, 659, 655), (653, 659, 670, 664), (660, 665, 655, 654), (658, 657, 667, 668), (656, 661, 669, 666), (657, 656, 666, 667), (665, 660, 664, 670), (667, 666, 662, 668), (662, 666, 669, 663), (640, 641, 631, 630), (595, 629, 630, 596), (596, 630, 631, 598), (598, 631, 632, 597), (597, 632, 633, 593), (593, 633, 634, 594), (583, 590, 586), (586, 590, 592, 585), (590, 596, 598, 592), (594, 634, 629, 595)])
me_icosphere.polygons.foreach_set('use_smooth', [True] * 733)
_uv = me_icosphere.uv_layers.new(name='UVMap')
_uv.uv.foreach_set('vector', [0.8313, 0.511, 0.9499, 0.511, 0.9499, 0.6296, 0.8313, 0.511, 0.9499, 0.511, 0.9499, 0.6296, 0.8313, 0.511, 0.9499, 0.511, 0.9499, 0.6296, 0.8313, 0.511, 0.9499, 0.511, 0.9499, 0.6296, 0.8313, 0.511, 0.9499, 0.511, 0.9499, 0.6296, 0.8313, 0.511, 0.9499, 0.511, 0.9499, 0.6296, 0.8313, 0.511, 0.9499, 0.511, 0.9499, 0.6296, 0.8313, 0.511, 0.9499, 0.511, 0.9499, 0.6296, 0.8313, 0.511, 0.9499, 0.511, 0.9499, 0.6296, 0.8313, 0.511, 0.9499, 0.511, 0.9499, 0.6296, 0.8313, 0.511, 0.9499, 0.511, 0.9499, 0.6296, 0.8313, 0.511, 0.9499, 0.511, 0.9499, 0.6296, 0.8313, 0.511, 0.9499, 0.511, 0.9499, 0.6296, 0.8313, 0.511, 0.9499, 0.511, 0.9499, 0.6296, 0.8313, 0.511, 0.9499, 0.511, 0.9499, 0.6296, 0.8313, 0.511, 0.9499, 0.511, 0.9499, 0.6296, 0.8313, 0.511, 0.9499, 0.511, 0.9499, 0.6296, 0.8313, 0.511, 0.9499, 0.511, 0.9499, 0.6296, 0.8313, 0.511, 0.9499, 0.511, 0.9499, 0.6296, 0.8313, 0.511, 0.9499, 0.511, 0.9499, 0.6296, 0.8313, 0.511, 0.9499, 0.511, 0.9499, 0.6296, 0.8313, 0.511, 0.9499, 0.511, 0.9499, 0.6296, 0.8313, 0.511, 0.9499, 0.511, 0.9499, 0.6296, 0.8313, 0.511, 0.9499, 0.511, 0.9499, 0.6296, 0.8313, 0.511, 0.9499, 0.511, 0.9499, 0.6296, 0.8313, 0.511, 0.9499, 0.511, 0.9499, 0.6296, 0.8313, 0.511, 0.9499, 0.511, 0.9499, 0.6296, 0.8313, 0.511, 0.9499, 0.511, 0.9499, 0.6296, 0.8313, 0.511, 0.9499, 0.511, 0.9499, 0.6296, 0.8313, 0.511, 0.9499, 0.511, 0.9499, 0.6296, 0.8313, 0.511, 0.9499, 0.511, 0.9499, 0.6296, 0.8313, 0.511, 0.9499, 0.511, 0.9499, 0.6296, 0.8313, 0.511, 0.9499, 0.511, 0.9499, 0.6296, 0.8313, 0.511, 0.9499, 0.511, 0.9499, 0.6296, 0.8313, 0.511, 0.9499, 0.511, 0.9499, 0.6296, 0.8313, 0.511, 0.9499, 0.511, 0.9499, 0.6296, 0.8313, 0.511, 0.9499, 0.511, 0.9499, 0.6296, 0.8313, 0.511, 0.9499, 0.511, 0.9499, 0.6296, 0.8313, 0.511, 0.9499, 0.511, 0.9499, 0.6296, 0.8313, 0.511, 0.9499, 0.511, 0.9499, 0.6296, 0.8313, 0.511, 0.9499, 0.511, 0.9499, 0.6296, 0.8313, 0.511, 0.9499, 0.511, 0.9499, 0.6296, 0.8313, 0.511, 0.9499, 0.511, 0.9499, 0.6296, 0.8313, 0.511, 0.9499, 0.511, 0.9499, 0.6296, 0.8313, 0.511, 0.9499, 0.511, 0.9499, 0.6296, 0.8313, 0.511, 0.9499, 0.511, 0.9499, 0.6296, 0.8313, 0.511, 0.9499, 0.511, 0.9499, 0.6296, 0.8313, 0.511, 0.9499, 0.511, 0.9499, 0.6296, 0.8313, 0.511, 0.9499, 0.511, 0.9499, 0.6296, 0.8313, 0.511, 0.9499, 0.511, 0.9499, 0.6296, 0.8313, 0.511, 0.9499, 0.511, 0.9499, 0.6296, 0.8313, 0.511, 0.9499, 0.511, 0.9499, 0.6296, 0.8313, 0.511, 0.9499, 0.511, 0.9499, 0.6296, 0.8313, 0.511, 0.9499, 0.511, 0.9499, 0.6296, 0.8313, 0.511, 0.9499, 0.511, 0.9499, 0.6296, 0.8313, 0.511, 0.9499, 0.511, 0.9499, 0.6296, 0.8313, 0.511, 0.9499, 0.511, 0.9499, 0.6296, 0.8313, 0.511, 0.9499, 0.511, 0.9499, 0.6296, 0.8313, 0.511, 0.9499, 0.511, 0.9499, 0.6296, 0.8313, 0.511, 0.9499, 0.511, 0.9499, 0.6296, 0.8313, 0.511, 0.9499, 0.511, 0.9499, 0.6296, 0.8313, 0.511, 0.9499, 0.511, 0.9499, 0.6296, 0.8313, 0.511, 0.9499, 0.511, 0.9499, 0.6296, 0.8313, 0.511, 0.9499, 0.511, 0.9499, 0.6296, 0.8313, 0.511, 0.9499, 0.511, 0.9499, 0.6296, 0.8313, 0.511, 0.9499, 0.511, 0.9499, 0.6296, 0.8313, 0.511, 0.9499, 0.511, 0.9499, 0.6296, 0.8313, 0.511, 0.9499, 0.511, 0.9499, 0.6296, 0.8313, 0.511, 0.9499, 0.511, 0.9499, 0.6296, 0.8313, 0.511, 0.9499, 0.511, 0.9499, 0.6296, 0.8313, 0.511, 0.9499, 0.511, 0.9499, 0.6296, 0.8313, 0.511, 0.9499, 0.511, 0.9499, 0.6296, 0.8313, 0.511, 0.9499, 0.511, 0.9499, 0.6296, 0.8313, 0.511, 0.9499, 0.511, 0.9499, 0.6296, 0.8313, 0.511, 0.9499, 0.511, 0.9499, 0.6296, 0.8313, 0.511, 0.9499, 0.511, 0.9499, 0.6296, 0.8313, 0.511, 0.9499, 0.511, 0.9499, 0.6296, 0.8313, 0.511, 0.9499, 0.511, 0.9499, 0.6296, 0.8313, 0.511, 0.9499, 0.511, 0.9499, 0.6296, 0.8313, 0.511, 0.9499, 0.511, 0.9499, 0.6296, 0.05985, 0.6082, 0.05985, 0.6082, 0.05985, 0.6082, 0.05985, 0.6082, 0.05985, 0.6082, 0.05985, 0.6082, 0.05985, 0.6082, 0.05985, 0.6082, 0.05985, 0.6082, 0.05985, 0.6082, 0.05985, 0.6082, 0.05985, 0.6082, 0.05985, 0.6082, 0.05985, 0.6082, 0.05985, 0.6082, 0.05985, 0.6082, 0.05985, 0.6082, 0.05985, 0.6082, 0.05985, 0.6082, 0.05985, 0.6082, 0.05985, 0.6082, 0.05985, 0.6082, 0.05985, 0.6082, 0.05985, 0.6082, 0.05985, 0.6082, 0.05985, 0.6082, 0.05985, 0.6082, 0.05985, 0.6082, 0.05985, 0.6082, 0.05985, 0.6082, 0.05985, 0.6082, 0.05985, 0.6082, 0.05985, 0.6082, 0.05985, 0.6082, 0.05985, 0.6082, 0.05985, 0.6082, 0.05985, 0.6082, 0.05985, 0.6082, 0.05985, 0.6082, 0.05985, 0.6082, 0.05985, 0.6082, 0.05985, 0.6082, 0.05985, 0.6082, 0.05985, 0.6082, 0.05985, 0.6082, 0.05985, 0.6082, 0.05985, 0.6082, 0.05985, 0.6082, 0.05985, 0.6082, 0.05985, 0.6082, 0.05985, 0.6082, 0.05985, 0.6082, 0.05985, 0.6082, 0.05985, 0.6082, 0.05985, 0.6082, 0.05985, 0.6082, 0.05985, 0.6082, 0.05985, 0.6082, 0.05985, 0.6082, 0.05985, 0.6082, 0.05985, 0.6082, 0.05985, 0.6082, 0.05985, 0.6082, 0.05985, 0.6082, 0.05985, 0.6082, 0.05985, 0.6082, 0.05985, 0.6082, 0.05985, 0.6082, 0.05985, 0.6082, 0.05985, 0.6082, 0.05985, 0.6082, 0.05985, 0.6082, 0.05985, 0.6082, 0.05985, 0.6082, 0.05985, 0.6082, 0.05985, 0.6082, 0.05985, 0.6082, 0.05985, 0.6082, 0.05985, 0.6082, 0.05985, 0.6082, 0.05985, 0.6082, 0.05985, 0.6082, 0.05985, 0.6082, 0.05985, 0.6082, 0.05985, 0.6082, 0.05985, 0.6082, 0.05985, 0.6082, 0.05985, 0.6082, 0.05985, 0.6082, 0.05985, 0.6082, 0.05985, 0.6082, 0.05985, 0.6082, 0.05985, 0.6082, 0.05985, 0.6082, 0.05985, 0.6082, 0.05985, 0.6082, 0.05985, 0.6082, 0.05985, 0.6082, 0.05985, 0.6082, 0.05985, 0.6082, 0.05985, 0.6082, 0.05985, 0.6082, 0.05985, 0.6082, 0.05985, 0.6082, 0.05985, 0.6082, 0.05985, 0.6082, 0.05985, 0.6082, 0.05985, 0.6082, 0.05985, 0.6082, 0.05985, 0.6082, 0.05985, 0.6082, 0.05985, 0.6082, 0.05985, 0.6082, 0.05985, 0.6082, 0.05985, 0.6082, 0.05985, 0.6082, 0.05985, 0.6082, 0.05985, 0.6082, 0.05985, 0.6082, 0.05985, 0.6082, 0.05985, 0.6082, 0.05985, 0.6082, 0.05985, 0.6082, 0.05985, 0.6082, 0.05985, 0.6082, 0.05985, 0.6082, 0.05985, 0.6082, 0.05985, 0.6082, 0.05985, 0.6082, 0.05985, 0.6082, 0.05985, 0.6082, 0.05985, 0.6082, 0.05985, 0.6082, 0.05985, 0.6082, 0.05985, 0.6082, 0.05985, 0.6082, 0.05985, 0.6082, 0.05985, 0.6082, 0.05985, 0.6082, 0.05985, 0.6082, 0.05985, 0.6082, 0.05985, 0.6082, 0.05985, 0.6082, 0.05985, 0.6082, 0.05985, 0.6082, 0.05985, 0.6082, 0.05985, 0.6082, 0.05985, 0.6082, 0.05985, 0.6082, 0.05985, 0.6082, 0.05985, 0.6082, 0.05985, 0.6082, 0.05985, 0.6082, 0.05985, 0.6082, 0.08726, 0.5697, 0.08186, 0.5769, 0.0776, 0.5799, 0.08641, 0.5671, 0.08641, 0.5671, 0.0776, 0.5799, 0.07438, 0.583, 0.085, 0.5669, 0.08503, 0.5724, 0.07546, 0.5854, 0.07711, 0.5854, 0.08678, 0.5725, 0.08693, 0.5712, 0.07955, 0.58, 0.08186, 0.5769, 0.08726, 0.5697, 0.08678, 0.5725, 0.07711, 0.5854, 0.07955, 0.58, 0.08693, 0.5712, 0.085, 0.5669, 0.07438, 0.583, 0.07517, 0.5846, 0.0857, 0.569, 0.07955, 0.58, 0.07711, 0.5854, 0.07247, 0.5898, 0.07213, 0.5889, 0.0983, 0.5556, 0.1026, 0.546, 0.09655, 0.5521, 0.09344, 0.557, 0.09105, 0.5651, 0.09306, 0.5645, 0.09526, 0.5608, 0.09655, 0.5521, 0.085, 0.5669, 0.0857, 0.569, 0.09344, 0.557, 0.09306, 0.5645, 0.08678, 0.5725, 0.08693, 0.5712, 0.09526, 0.5608, 0.09526, 0.5608, 0.08693, 0.5712, 0.08726, 0.5697, 0.0983, 0.5556, 0.09105, 0.5651, 0.08503, 0.5724, 0.08678, 0.5725, 0.09306, 0.5645, 0.1026, 0.546, 0.08641, 0.5671, 0.085, 0.5669, 0.09655, 0.5521, 0.0983, 0.5556, 0.08726, 0.5697, 0.08641, 0.5671, 0.1026, 0.546, 0.06874, 0.5936, 0.06972, 0.594, 0.07292, 0.5892, 0.07213, 0.5889, 0.07517, 0.5846, 0.07438, 0.583, 0.07203, 0.589, 0.07212, 0.5893, 0.07438, 0.583, 0.0776, 0.5799, 0.07276, 0.589, 0.07203, 0.589, 0.08186, 0.5769, 0.07955, 0.58, 0.07213, 0.5889, 0.07292, 0.5892, 0.0776, 0.5799, 0.08186, 0.5769, 0.07292, 0.5892, 0.07276, 0.589, 0.07711, 0.5854, 0.07546, 0.5854, 0.07213, 0.5898, 0.07247, 0.5898, 0.06972, 0.594, 0.06183, 0.6055, 0.0616, 0.6053, 0.06942, 0.5939, 0.06874, 0.5937, 0.06874, 0.5936, 0.07213, 0.5889, 0.07247, 0.5898, 0.05702, 0.6117, 0.05854, 0.609, 0.05823, 0.6091, 0.05658, 0.6113, 0.0558, 0.6131, 0.05464, 0.6146, 0.05639, 0.6121, 0.05738, 0.6108, 0.06079, 0.6056, 0.06033, 0.6057, 0.05967, 0.6065, 0.05994, 0.6064, 0.05657, 0.6118, 0.05801, 0.6094, 0.05854, 0.609, 0.05702, 0.6117, 0.05772, 0.6102, 0.05567, 0.6131, 0.05658, 0.6113, 0.05823, 0.6091, 0.05677, 0.6122, 0.0558, 0.6131, 0.05738, 0.6108, 0.05811, 0.6105, 0.06894, 0.5942, 0.06097, 0.6056, 0.06033, 0.6057, 0.06874, 0.5937, 0.06911, 0.5939, 0.06191, 0.6048, 0.06149, 0.6048, 0.06901, 0.594, 0.06942, 0.5939, 0.0616, 0.6053, 0.06191, 0.6048, 0.06911, 0.5939, 0.05965, 0.6074, 0.05987, 0.6074, 0.06183, 0.6055, 0.06079, 0.6056, 0.05854, 0.609, 0.05801, 0.6094, 0.05911, 0.608, 0.05987, 0.6074, 0.05965, 0.6074, 0.06183, 0.6055, 0.05987, 0.6074, 0.05964, 0.6078, 0.05998, 0.6083, 0.06028, 0.6077, 0.0616, 0.6053, 0.06033, 0.6057, 0.05933, 0.6073, 0.05939, 0.6073, 0.05967, 0.6065, 0.0616, 0.6053, 0.06028, 0.6077, 0.05953, 0.6079, 0.06191, 0.6048, 0.06191, 0.6048, 0.05953, 0.6079, 0.05918, 0.6081, 0.06149, 0.6048, 0.06097, 0.6056, 0.05955, 0.6076, 0.05933, 0.6073, 0.06033, 0.6057, 0.05998, 0.6083, 0.05949, 0.6092, 0.06028, 0.6077, 0.05949, 0.6092, 0.05811, 0.6105, 0.05738, 0.6108, 0.05953, 0.6079, 0.05738, 0.6108, 0.05639, 0.6121, 0.05918, 0.6081, 0.05955, 0.6076, 0.05772, 0.6102, 0.05823, 0.6091, 0.05933, 0.6073, 0.05228, 0.618, 0.05291, 0.6178, 0.05013, 0.6213, 0.05035, 0.6207, 0.05657, 0.6118, 0.05702, 0.6117, 0.0533, 0.6169, 0.05304, 0.6177, 0.05464, 0.6146, 0.0558, 0.6131, 0.05291, 0.6178, 0.05228, 0.618, 0.05677, 0.6122, 0.05657, 0.6118, 0.05304, 0.6177, 0.05264, 0.618, 0.05658, 0.6113, 0.05567, 0.6131, 0.0533, 0.6165, 0.05311, 0.616, 0.05702, 0.6117, 0.05658, 0.6113, 0.05311, 0.616, 0.0533, 0.6169, 0.04776, 0.6242, 0.04833, 0.6236, 0.04684, 0.6258, 0.0467, 0.6266, 0.05264, 0.618, 0.05304, 0.6177, 0.05018, 0.6215, 0.05311, 0.616, 0.0533, 0.6165, 0.04833, 0.6236, 0.04776, 0.6242, 0.0533, 0.6169, 0.05311, 0.616, 0.04776, 0.6242, 0.04839, 0.6247, 0.05291, 0.6178, 0.05264, 0.618, 0.05018, 0.6215, 0.05013, 0.6213, 0.05304, 0.6177, 0.0533, 0.6169, 0.04839, 0.6247, 0.04914, 0.6238, 0.04816, 0.6239, 0.04773, 0.6239, 0.04607, 0.6271, 0.04583, 0.6272, 0.04839, 0.6247, 0.04776, 0.6242, 0.0467, 0.6266, 0.04674, 0.6262, 0.05013, 0.6213, 0.05018, 0.6215, 0.04839, 0.6242, 0.04773, 0.6239, 0.04914, 0.6238, 0.04839, 0.6247, 0.04674, 0.6262, 0.04747, 0.6259, 0.05035, 0.6207, 0.05013, 0.6213, 0.04773, 0.6239, 0.04816, 0.6239, 0.05018, 0.6215, 0.04914, 0.6238, 0.04747, 0.6259, 0.04839, 0.6242, 0.04636, 0.6272, 0.04619, 0.6274, 0.04495, 0.629, 0.045, 0.6289, 0.04839, 0.6242, 0.04747, 0.6259, 0.04619, 0.6274, 0.04636, 0.6272, 0.0467, 0.6266, 0.04684, 0.6258, 0.0454, 0.6278, 0.04577, 0.6282, 0.04674, 0.6262, 0.0467, 0.6266, 0.04577, 0.6282, 0.04571, 0.6277, 0.04773, 0.6239, 0.04839, 0.6242, 0.04636, 0.6272, 0.04607, 0.6271, 0.04747, 0.6259, 0.04674, 0.6262, 0.04571, 0.6277, 0.04619, 0.6274, 0.0447, 0.6295, 0.04421, 0.6295, 0.04268, 0.6317, 0.04292, 0.632, 0.04577, 0.6282, 0.0454, 0.6278, 0.04421, 0.6295, 0.0447, 0.6295, 0.04571, 0.6277, 0.04577, 0.6282, 0.0447, 0.6295, 0.04478, 0.6292, 0.04607, 0.6271, 0.04636, 0.6272, 0.045, 0.6289, 0.04481, 0.6288, 0.04619, 0.6274, 0.04571, 0.6277, 0.04478, 0.6292, 0.04495, 0.629, 0.04583, 0.6272, 0.04607, 0.6271, 0.04481, 0.6288, 0.0447, 0.6288, 0.0427, 0.6324, 0.04282, 0.6322, 0.04154, 0.634, 0.04135, 0.6346, 0.04478, 0.6292, 0.0447, 0.6295, 0.04292, 0.632, 0.04282, 0.6322, 0.04481, 0.6288, 0.045, 0.6289, 0.04249, 0.6324, 0.04246, 0.6322, 0.04495, 0.629, 0.04478, 0.6292, 0.04282, 0.6322, 0.0427, 0.6324, 0.045, 0.6289, 0.04495, 0.629, 0.0427, 0.6324, 0.04249, 0.6324, 0.0447, 0.6288, 0.04481, 0.6288, 0.04246, 0.6322, 0.04231, 0.6322, 0.04231, 0.6322, 0.04246, 0.6322, 0.04087, 0.6341, 0.04071, 0.6345, 0.04249, 0.6324, 0.0427, 0.6324, 0.04135, 0.6346, 0.04118, 0.6344, 0.04282, 0.6322, 0.04292, 0.632, 0.04174, 0.6339, 0.04154, 0.634, 0.04246, 0.6322, 0.04249, 0.6324, 0.04118, 0.6344, 0.04087, 0.6341, 0.04154, 0.634, 0.04174, 0.6339, 0.04061, 0.6353, 0.04031, 0.6357, 0.04087, 0.6341, 0.04118, 0.6344, 0.03988, 0.6364, 0.03946, 0.6361, 0.04135, 0.6346, 0.04154, 0.634, 0.04031, 0.6357, 0.03996, 0.6367, 0.04071, 0.6345, 0.04087, 0.6341, 0.03946, 0.6361, 0.0389, 0.6371, 0.04118, 0.6344, 0.04135, 0.6346, 0.03996, 0.6367, 0.03988, 0.6364, 0.05801, 0.6094, 0.05657, 0.6118, 0.05677, 0.6122, 0.05811, 0.6105, 0.05805, 0.61, 0.05304, 0.6177, 0.04914, 0.6238, 0.05018, 0.6215, 0.0558, 0.6131, 0.05677, 0.6122, 0.05264, 0.618, 0.05291, 0.6178, 0.03996, 0.6367, 0.04031, 0.6357, 0.0394, 0.6369, 0.0387, 0.6386, 0.03988, 0.6364, 0.03996, 0.6367, 0.0387, 0.6386, 0.03808, 0.6382, 0.0387, 0.6386, 0.0394, 0.6369, 0.03836, 0.6384, 0.03598, 0.6419, 0.03598, 0.6419, 0.03836, 0.6384, 0.03711, 0.6397, 0.03038, 0.6493, 0.03808, 0.6382, 0.03598, 0.6419, 0.03038, 0.6493, 0.03674, 0.6402, 0.03808, 0.6382, 0.0387, 0.6386, 0.03598, 0.6419, 0.03946, 0.6361, 0.03988, 0.6364, 0.03808, 0.6382, 0.0389, 0.6371, 0.03946, 0.6361, 0.03808, 0.6382, 0.03674, 0.6402, 0.03836, 0.6384, 0.04035, 0.6358, 0.04005, 0.6355, 0.03711, 0.6397, 0.04292, 0.632, 0.04268, 0.6317, 0.04141, 0.6335, 0.04174, 0.6339, 0.04141, 0.6335, 0.04005, 0.6355, 0.04035, 0.6358, 0.04031, 0.6357, 0.04061, 0.6353, 0.0394, 0.6369, 0.0394, 0.6369, 0.04061, 0.6353, 0.04035, 0.6358, 0.03836, 0.6384, 0.04174, 0.6339, 0.04141, 0.6335, 0.04061, 0.6353, 0.04141, 0.6335, 0.04035, 0.6358, 0.04061, 0.6353, 0.03037, 0.546, 0.1337, 0.546, 0.1337, 0.6493, 0.03037, 0.6493, 0.03037, 0.546, 0.1337, 0.546, 0.1337, 0.6493, 0.03037, 0.6493, 0.03037, 0.546, 0.1337, 0.546, 0.1337, 0.6493, 0.03037, 0.6493, 0.03037, 0.546, 0.1337, 0.546, 0.1337, 0.6493, 0.03037, 0.6493, 0.03037, 0.546, 0.1337, 0.546, 0.1337, 0.6493, 0.03037, 0.6493, 0.03037, 0.546, 0.1337, 0.546, 0.1337, 0.6493, 0.03037, 0.6493, 0.03037, 0.546, 0.1337, 0.546, 0.1337, 0.6493, 0.03037, 0.6493, 0.03037, 0.546, 0.1337, 0.546, 0.1337, 0.6493, 0.03037, 0.6493, 0.03037, 0.546, 0.1337, 0.546, 0.1337, 0.6493, 0.03037, 0.6493, 0.03037, 0.546, 0.1337, 0.546, 0.1337, 0.6493, 0.03037, 0.6493, 0.03037, 0.546, 0.1337, 0.546, 0.1337, 0.6493, 0.03037, 0.6493, 0.03037, 0.546, 0.1337, 0.546, 0.1337, 0.6493, 0.03037, 0.6493, 0.03037, 0.546, 0.1337, 0.546, 0.1337, 0.6493, 0.03037, 0.6493, 0.03037, 0.546, 0.1337, 0.546, 0.1337, 0.6493, 0.03037, 0.6493, 0.03037, 0.546, 0.1337, 0.546, 0.1337, 0.6493, 0.03037, 0.6493, 0.03037, 0.546, 0.1337, 0.546, 0.1337, 0.6493, 0.03037, 0.6493, 0.03037, 0.546, 0.1337, 0.546, 0.1337, 0.6493, 0.03037, 0.6493, 0.03037, 0.546, 0.1337, 0.546, 0.1337, 0.6493, 0.03037, 0.6493, 0.03037, 0.546, 0.1337, 0.546, 0.1337, 0.6493, 0.03037, 0.6493, 0.03037, 0.546, 0.1337, 0.546, 0.1337, 0.6493, 0.03037, 0.6493, 0.03037, 0.546, 0.1337, 0.546, 0.1337, 0.6493, 0.03037, 0.6493, 0.03037, 0.546, 0.1337, 0.546, 0.1337, 0.6493, 0.03037, 0.6493, 0.03037, 0.546, 0.1337, 0.546, 0.1337, 0.6493, 0.03037, 0.546, 0.1337, 0.546, 0.1337, 0.6493, 0.03037, 0.546, 0.1337, 0.546, 0.1337, 0.6493, 0.03037, 0.6493, 0.03037, 0.546, 0.1337, 0.546, 0.1337, 0.6493, 0.03037, 0.6493, 0.03037, 0.546, 0.1337, 0.546, 0.1337, 0.6493, 0.03037, 0.546, 0.1337, 0.546, 0.1337, 0.6493, 0.03037, 0.546, 0.1337, 0.546, 0.1337, 0.6493, 0.03037, 0.6493, 0.03037, 0.546, 0.1337, 0.546, 0.1337, 0.6493, 0.03037, 0.546, 0.1337, 0.546, 0.1337, 0.6493, 0.03037, 0.546, 0.1337, 0.546, 0.1337, 0.6493, 0.03037, 0.6493, 0.03037, 0.546, 0.1337, 0.546, 0.1337, 0.6493, 0.03037, 0.546, 0.1337, 0.546, 0.1337, 0.6493, 0.08203, 0.6493, 0.1312, 0.6136, 0.1124, 0.5559, 0.05167, 0.5559, 0.0329, 0.6136, 0.03037, 0.546, 0.1337, 0.546, 0.1337, 0.6493, 0.03037, 0.6493, 0.03037, 0.546, 0.1337, 0.546, 0.1337, 0.6493, 0.03037, 0.6493, 0.03037, 0.546, 0.1337, 0.546, 0.1337, 0.6493, 0.03037, 0.6493, 0.07276, 0.589, 0.06942, 0.5939, 0.06911, 0.5939, 0.07203, 0.589, 0.07203, 0.589, 0.06911, 0.5939, 0.06901, 0.594, 0.07212, 0.5893, 0.07213, 0.5898, 0.06894, 0.5942, 0.06874, 0.5937, 0.07247, 0.5898, 0.06033, 0.6057, 0.06079, 0.6056, 0.06874, 0.5936, 0.06874, 0.5937, 0.07292, 0.5892, 0.06972, 0.594, 0.06942, 0.5939, 0.07276, 0.589, 0.06079, 0.6056, 0.06183, 0.6055, 0.06972, 0.594, 0.06874, 0.5936, 0.03037, 0.546, 0.1337, 0.546, 0.1337, 0.6493, 0.03037, 0.6493, 0.03037, 0.546, 0.1337, 0.546, 0.1337, 0.6493, 0.03037, 0.6493, 0.03037, 0.546, 0.1337, 0.546, 0.1337, 0.6493, 0.03037, 0.6493, 0.03037, 0.546, 0.1337, 0.546, 0.1337, 0.6493, 0.03037, 0.6493, 0.03037, 0.546, 0.1337, 0.546, 0.1337, 0.6493, 0.03037, 0.6493, 0.03037, 0.546, 0.1337, 0.546, 0.1337, 0.6493, 0.03037, 0.6493, 0.03037, 0.546, 0.1337, 0.546, 0.1337, 0.6493, 0.03037, 0.6493, 0.03037, 0.546, 0.1337, 0.546, 0.1337, 0.6493, 0.03037, 0.6493, 0.03037, 0.546, 0.1337, 0.546, 0.1337, 0.6493, 0.03037, 0.6493, 0.03037, 0.546, 0.1337, 0.546, 0.1337, 0.6493, 0.03037, 0.6493, 0.03037, 0.546, 0.1337, 0.546, 0.1337, 0.6493, 0.03037, 0.6493, 0.03037, 0.546, 0.1337, 0.546, 0.1337, 0.6493, 0.03037, 0.6493, 0.03037, 0.546, 0.1337, 0.546, 0.1337, 0.6493, 0.03037, 0.6493, 0.03037, 0.546, 0.1337, 0.546, 0.1337, 0.6493, 0.03037, 0.6493, 0.03037, 0.546, 0.1337, 0.546, 0.1337, 0.6493, 0.03037, 0.6493, 0.03037, 0.546, 0.1337, 0.546, 0.1337, 0.6493, 0.03037, 0.6493, 0.03037, 0.546, 0.1337, 0.546, 0.1337, 0.6493, 0.03037, 0.6493, 0.03037, 0.546, 0.1337, 0.546, 0.1337, 0.6493, 0.03037, 0.6493, 0.03037, 0.546, 0.1337, 0.546, 0.1337, 0.6493, 0.03037, 0.6493, 0.03037, 0.546, 0.1337, 0.546, 0.1337, 0.6493, 0.03037, 0.6493, 0.03037, 0.546, 0.1337, 0.546, 0.1337, 0.6493, 0.03037, 0.6493, 0.03037, 0.546, 0.1337, 0.546, 0.1337, 0.6493, 0.03037, 0.6493, 0.03037, 0.546, 0.1337, 0.546, 0.1337, 0.6493, 0.03037, 0.6493, 0.03037, 0.546, 0.1337, 0.546, 0.1337, 0.6493, 0.03037, 0.6493, 0.03037, 0.546, 0.1337, 0.546, 0.1337, 0.6493, 0.03037, 0.6493, 0.03037, 0.546, 0.1337, 0.546, 0.1337, 0.6493, 0.03037, 0.6493, 0.03037, 0.546, 0.1337, 0.546, 0.1337, 0.6493, 0.03037, 0.6493, 0.03037, 0.546, 0.1337, 0.546, 0.1337, 0.6493, 0.03037, 0.6493, 0.03037, 0.546, 0.1337, 0.546, 0.1337, 0.6493, 0.03037, 0.6493, 0.03037, 0.546, 0.1337, 0.546, 0.1337, 0.6493, 0.03037, 0.546, 0.1337, 0.546, 0.1337, 0.6493, 0.03037, 0.546, 0.1337, 0.546, 0.1337, 0.6493, 0.03037, 0.6493, 0.03037, 0.546, 0.1337, 0.546, 0.1337, 0.6493, 0.03037, 0.6493, 0.03037, 0.546, 0.1337, 0.546, 0.1337, 0.6493, 0.03037, 0.546, 0.1337, 0.546, 0.1337, 0.6493, 0.03037, 0.546, 0.1337, 0.546, 0.1337, 0.6493, 0.03037, 0.6493, 0.03037, 0.546, 0.1337, 0.546, 0.1337, 0.6493, 0.03037, 0.546, 0.1337, 0.546, 0.1337, 0.6493, 0.03037, 0.546, 0.1337, 0.546, 0.1337, 0.6493, 0.03037, 0.6493, 0.03037, 0.546, 0.1337, 0.546, 0.1337, 0.6493, 0.03037, 0.546, 0.1337, 0.546, 0.1337, 0.6493, 0.08203, 0.6493, 0.1312, 0.6136, 0.1124, 0.5559, 0.05167, 0.5559, 0.0329, 0.6136, 0.03037, 0.546, 0.1337, 0.546, 0.1337, 0.6493, 0.03037, 0.6493, 0.03037, 0.546, 0.1337, 0.546, 0.1337, 0.6493, 0.03037, 0.6493, 0.03037, 0.546, 0.1337, 0.546, 0.1337, 0.6493, 0.03037, 0.6493, 0.03037, 0.546, 0.1337, 0.546, 0.1337, 0.6493, 0.03037, 0.6493, 0.03037, 0.546, 0.1337, 0.546, 0.1337, 0.6493, 0.03037, 0.6493, 0.03037, 0.546, 0.1337, 0.546, 0.1337, 0.6493, 0.03037, 0.6493, 0.03037, 0.546, 0.1337, 0.546, 0.1337, 0.6493, 0.03037, 0.6493, 0.03037, 0.546, 0.1337, 0.546, 0.1337, 0.6493, 0.03037, 0.6493, 0.03037, 0.546, 0.1337, 0.546, 0.1337, 0.6493, 0.03037, 0.6493, 0.03037, 0.546, 0.1337, 0.546, 0.1337, 0.6493, 0.03037, 0.6493, 0.03037, 0.546, 0.1337, 0.546, 0.1337, 0.6493, 0.03037, 0.6493, 0.03037, 0.546, 0.1337, 0.546, 0.1337, 0.6493, 0.03037, 0.6493, 0.03037, 0.546, 0.1337, 0.546, 0.1337, 0.6493, 0.03037, 0.6493, 0.03037, 0.546, 0.1337, 0.546, 0.1337, 0.6493, 0.03037, 0.6493, 0.03037, 0.546, 0.1337, 0.546, 0.1337, 0.6493, 0.03037, 0.6493, 0.03037, 0.546, 0.1337, 0.546, 0.1337, 0.6493, 0.03037, 0.6493, 0.03037, 0.546, 0.1337, 0.546, 0.1337, 0.6493, 0.03037, 0.6493, 0.03037, 0.546, 0.1337, 0.546, 0.1337, 0.6493, 0.03037, 0.6493, 0.03037, 0.546, 0.1337, 0.546, 0.1337, 0.6493, 0.03037, 0.6493, 0.03037, 0.546, 0.1337, 0.546, 0.1337, 0.6493, 0.03037, 0.6493, 0.03037, 0.546, 0.1337, 0.546, 0.1337, 0.6493, 0.03037, 0.6493, 0.05987, 0.6074, 0.05911, 0.608, 0.05964, 0.6078, 0.05949, 0.6092, 0.05998, 0.6083, 0.05985, 0.6082, 0.05986, 0.6082, 0.05986, 0.6082, 0.05985, 0.6082, 0.05986, 0.6082, 0.05985, 0.6082, 0.05911, 0.608, 0.05801, 0.6094, 0.05981, 0.608, 0.05983, 0.6081, 0.05811, 0.6105, 0.05949, 0.6092, 0.05986, 0.6082, 0.05987, 0.6082, 0.05805, 0.61, 0.05811, 0.6105, 0.05987, 0.6082, 0.05982, 0.6081, 0.05964, 0.6078, 0.05911, 0.608, 0.05983, 0.6081, 0.05984, 0.6081, 0.05998, 0.6083, 0.05964, 0.6078, 0.05984, 0.6081, 0.05985, 0.6082, 0.05801, 0.6094, 0.05805, 0.61, 0.05982, 0.6081, 0.05981, 0.608, 0.06028, 0.6077, 0.05949, 0.6092, 0.05738, 0.6108, 0.05953, 0.6079, 0.05981, 0.608, 0.05982, 0.6081, 0.05983, 0.6081, 0.05983, 0.6081, 0.05985, 0.6082, 0.05984, 0.6081, 0.05986, 0.6081, 0.05986, 0.6082, 0.05983, 0.6081, 0.05981, 0.608, 0.05983, 0.6081, 0.05984, 0.6081, 0.05984, 0.6081, 0.05983, 0.6081, 0.05984, 0.6081, 0.05986, 0.6081, 0.05987, 0.6082, 0.05986, 0.6082, 0.05985, 0.6082, 0.05984, 0.6082, 0.05982, 0.6081, 0.05987, 0.6082, 0.05984, 0.6082, 0.05983, 0.6081, 0.05983, 0.6081, 0.05984, 0.6082, 0.05985, 0.6082, 0.05985, 0.6082, 0.05983, 0.6081, 0.05983, 0.6081, 0.05985, 0.6082, 0.05985, 0.6082, 0.05985, 0.6082, 0.05986, 0.6082, 0.05985, 0.6082, 0.05986, 0.6082, 0.05986, 0.6081, 0.05985, 0.6082, 0.05985, 0.6082, 0.05984, 0.6081, 0.05983, 0.6081, 0.05985, 0.6082, 0.05985, 0.6082, 0.05986, 0.6081, 0.05984, 0.6081, 0.05985, 0.6082, 0.05985, 0.6082, 0.05984, 0.6082, 0.05985, 0.6082, 0.05985, 0.6082, 0.05985, 0.6082, 0.05985, 0.6082, 0.05985, 0.6082, 0.05985, 0.6082, 0.05985, 0.6082, 0.05985, 0.6082, 0.05985, 0.6082, 0.05985, 0.6082, 0.05985, 0.6082, 0.05985, 0.6082, 0.05985, 0.6082, 0.05985, 0.6082, 0.05985, 0.6082, 0.05985, 0.6082, 0.05985, 0.6082, 0.05985, 0.6082, 0.05985, 0.6082, 0.05985, 0.6082, 0.05985, 0.6082, 0.05985, 0.6082, 0.05985, 0.6082, 0.05985, 0.6082, 0.05985, 0.6082, 0.05985, 0.6082, 0.05985, 0.6082, 0.05985, 0.6082, 0.05985, 0.6082, 0.05985, 0.6082, 0.05985, 0.6082, 0.05985, 0.6082, 0.05985, 0.6082, 0.05985, 0.6082, 0.05985, 0.6082, 0.05985, 0.6082, 0.05985, 0.6082, 0.05985, 0.6082, 0.05985, 0.6082, 0.05985, 0.6082, 0.05985, 0.6082, 0.05985, 0.6082, 0.05985, 0.6082, 0.05985, 0.6082, 0.05985, 0.6082, 0.05985, 0.6082, 0.05939, 0.6073, 0.0585, 0.6079, 0.05872, 0.6078, 0.05932, 0.6072, 0.05967, 0.6065, 0.05939, 0.6073, 0.05932, 0.6072, 0.05966, 0.6065, 0.05965, 0.6074, 0.06079, 0.6056, 0.05994, 0.6064, 0.0599, 0.6075, 0.05854, 0.609, 0.05965, 0.6074, 0.0599, 0.6075, 0.05853, 0.608, 0.05933, 0.6073, 0.05823, 0.6091, 0.0585, 0.6079, 0.05939, 0.6073, 0.05823, 0.6091, 0.05854, 0.609, 0.05853, 0.608, 0.0585, 0.6079, 0.05863, 0.6078, 0.05959, 0.6074, 0.05954, 0.6072, 0.05885, 0.6076, 0.05872, 0.6078, 0.05863, 0.6078, 0.05885, 0.6076, 0.05888, 0.6076, 0.05994, 0.6064, 0.05967, 0.6065, 0.05966, 0.6065, 0.05969, 0.6065, 0.0585, 0.6079, 0.05853, 0.608, 0.05863, 0.6078, 0.05872, 0.6078, 0.05853, 0.608, 0.0599, 0.6075, 0.05959, 0.6074, 0.05863, 0.6078, 0.0599, 0.6075, 0.05994, 0.6064, 0.05969, 0.6065, 0.05959, 0.6074, 0.05966, 0.6064, 0.05961, 0.6065, 0.05962, 0.6064, 0.05968, 0.6063, 0.05934, 0.607, 0.05888, 0.6076, 0.0591, 0.6074, 0.05942, 0.607, 0.05959, 0.6074, 0.05969, 0.6065, 0.05966, 0.6064, 0.05954, 0.6072, 0.05966, 0.6065, 0.05932, 0.6072, 0.05934, 0.607, 0.05961, 0.6065, 0.05932, 0.6072, 0.05872, 0.6078, 0.05888, 0.6076, 0.05934, 0.607, 0.05969, 0.6065, 0.05966, 0.6065, 0.05961, 0.6065, 0.05966, 0.6064, 0.05954, 0.6071, 0.05953, 0.6069, 0.05926, 0.6073, 0.0591, 0.6074, 0.05912, 0.6074, 0.05926, 0.6073, 0.05923, 0.6073, 0.05888, 0.6076, 0.05885, 0.6076, 0.05912, 0.6074, 0.0591, 0.6074, 0.05885, 0.6076, 0.05954, 0.6072, 0.05954, 0.6071, 0.05912, 0.6074, 0.05954, 0.6072, 0.05966, 0.6064, 0.05968, 0.6063, 0.05954, 0.6071, 0.05961, 0.6065, 0.05934, 0.607, 0.05942, 0.607, 0.05962, 0.6064, 0.05944, 0.6069, 0.05953, 0.6069, 0.05967, 0.6063, 0.05967, 0.6062, 0.05923, 0.6073, 0.05926, 0.6073, 0.05953, 0.6069, 0.05944, 0.6069, 0.05954, 0.6071, 0.05968, 0.6063, 0.05967, 0.6063, 0.05962, 0.6064, 0.05942, 0.607, 0.05944, 0.6069, 0.05967, 0.6062, 0.05942, 0.607, 0.0591, 0.6074, 0.05923, 0.6073, 0.05944, 0.6069, 0.05968, 0.6063, 0.05962, 0.6064, 0.05967, 0.6062, 0.05967, 0.6063, 0.05912, 0.6074, 0.05954, 0.6071, 0.05926, 0.6073, 0.05953, 0.6069, 0.05954, 0.6071, 0.05967, 0.6063, 0.08325, 0.573, 0.08472, 0.5726, 0.07804, 0.5823, 0.07937, 0.5784, 0.08472, 0.5726, 0.08626, 0.5712, 0.07666, 0.5853, 0.07804, 0.5823, 0.08503, 0.5724, 0.08328, 0.5722, 0.07454, 0.5843, 0.07546, 0.5854, 0.08313, 0.5729, 0.08325, 0.573, 0.07937, 0.5784, 0.07792, 0.581, 0.08328, 0.5722, 0.08313, 0.5729, 0.07792, 0.581, 0.07454, 0.5843, 0.08626, 0.5712, 0.0857, 0.569, 0.07517, 0.5846, 0.07666, 0.5853, 0.07792, 0.581, 0.07263, 0.5897, 0.07188, 0.5897, 0.07454, 0.5843, 0.08778, 0.5661, 0.08826, 0.5667, 0.08881, 0.566, 0.09105, 0.5651, 0.09344, 0.557, 0.09135, 0.5609, 0.08896, 0.5642, 0.09135, 0.5609, 0.09344, 0.557, 0.0857, 0.569, 0.08626, 0.5712, 0.08881, 0.566, 0.08826, 0.5667, 0.08313, 0.5729, 0.08328, 0.5722, 0.08826, 0.5667, 0.08778, 0.5661, 0.08325, 0.573, 0.08313, 0.5729, 0.09105, 0.5651, 0.08881, 0.566, 0.08328, 0.5722, 0.08503, 0.5724, 0.08896, 0.5642, 0.09135, 0.5609, 0.08626, 0.5712, 0.08472, 0.5726, 0.08778, 0.5661, 0.08896, 0.5642, 0.08472, 0.5726, 0.08325, 0.573, 0.06942, 0.5943, 0.07263, 0.5897, 0.07201, 0.5892, 0.06872, 0.5936, 0.07517, 0.5846, 0.07212, 0.5893, 0.07235, 0.5895, 0.07666, 0.5853, 0.07666, 0.5853, 0.07235, 0.5895, 0.07212, 0.5891, 0.07804, 0.5823, 0.07937, 0.5784, 0.07201, 0.5892, 0.07263, 0.5897, 0.07792, 0.581, 0.07804, 0.5823, 0.07212, 0.5891, 0.07201, 0.5892, 0.07937, 0.5784, 0.07454, 0.5843, 0.07188, 0.5897, 0.07213, 0.5898, 0.07546, 0.5854, 0.06872, 0.5936, 0.06885, 0.5938, 0.06093, 0.6049, 0.0607, 0.6048, 0.06939, 0.5943, 0.07188, 0.5897, 0.07263, 0.5897, 0.06942, 0.5943, 0.05658, 0.6114, 0.0571, 0.6117, 0.05859, 0.6094, 0.05854, 0.609, 0.05567, 0.613, 0.05722, 0.6107, 0.05639, 0.6121, 0.05464, 0.6146, 0.06097, 0.6058, 0.06054, 0.6068, 0.06047, 0.6071, 0.061, 0.6062, 0.0566, 0.6118, 0.05658, 0.6114, 0.05854, 0.609, 0.05836, 0.6097, 0.05772, 0.6102, 0.05859, 0.6094, 0.0571, 0.6117, 0.05567, 0.6131, 0.05614, 0.6118, 0.05728, 0.61, 0.05722, 0.6107, 0.05567, 0.613, 0.06894, 0.5942, 0.06939, 0.5943, 0.061, 0.6062, 0.06097, 0.6056, 0.06897, 0.594, 0.06901, 0.594, 0.06149, 0.6048, 0.06126, 0.6044, 0.06885, 0.5938, 0.06897, 0.594, 0.06126, 0.6044, 0.06093, 0.6049, 0.05966, 0.6075, 0.06097, 0.6058, 0.0607, 0.6048, 0.05957, 0.6073, 0.05854, 0.609, 0.05966, 0.6075, 0.05957, 0.6073, 0.05925, 0.6082, 0.05836, 0.6097, 0.0607, 0.6048, 0.06093, 0.6049, 0.05914, 0.607, 0.0587, 0.6075, 0.05926, 0.6076, 0.05957, 0.6073, 0.061, 0.6062, 0.06047, 0.6071, 0.05991, 0.6076, 0.05989, 0.6077, 0.06093, 0.6049, 0.06126, 0.6044, 0.05921, 0.6077, 0.05914, 0.607, 0.06126, 0.6044, 0.06149, 0.6048, 0.05918, 0.6081, 0.05921, 0.6077, 0.06097, 0.6056, 0.061, 0.6062, 0.05989, 0.6077, 0.05955, 0.6076, 0.0587, 0.6075, 0.05914, 0.607, 0.058, 0.6082, 0.058, 0.6082, 0.05722, 0.6107, 0.05728, 0.61, 0.05921, 0.6077, 0.05918, 0.6081, 0.05639, 0.6121, 0.05722, 0.6107, 0.05955, 0.6076, 0.05989, 0.6077, 0.05859, 0.6094, 0.05772, 0.6102, 0.05228, 0.618, 0.05035, 0.6207, 0.04991, 0.6211, 0.05222, 0.6173, 0.0566, 0.6118, 0.05224, 0.6172, 0.05294, 0.6167, 0.05658, 0.6114, 0.05464, 0.6146, 0.05228, 0.618, 0.05222, 0.6173, 0.05567, 0.613, 0.05614, 0.6118, 0.05218, 0.6176, 0.05224, 0.6172, 0.0566, 0.6118, 0.0571, 0.6117, 0.05387, 0.6165, 0.0533, 0.6165, 0.05567, 0.6131, 0.05658, 0.6114, 0.05294, 0.6167, 0.05387, 0.6165, 0.0571, 0.6117, 0.04799, 0.6244, 0.04615, 0.6262, 0.04684, 0.6258, 0.04833, 0.6236, 0.05218, 0.6176, 0.04965, 0.6212, 0.05224, 0.6172, 0.05387, 0.6165, 0.04799, 0.6244, 0.04833, 0.6236, 0.0533, 0.6165, 0.05294, 0.6167, 0.0473, 0.6239, 0.04799, 0.6244, 0.05387, 0.6165, 0.05222, 0.6173, 0.04991, 0.6211, 0.04965, 0.6212, 0.05218, 0.6176, 0.05224, 0.6172, 0.04788, 0.6229, 0.0473, 0.6239, 0.05294, 0.6167, 0.04816, 0.6239, 0.04583, 0.6272, 0.04587, 0.6269, 0.04832, 0.6243, 0.0473, 0.6239, 0.04642, 0.626, 0.04615, 0.6262, 0.04799, 0.6244, 0.04991, 0.6211, 0.04832, 0.6243, 0.04776, 0.6238, 0.04965, 0.6212, 0.04788, 0.6229, 0.04646, 0.6252, 0.04642, 0.626, 0.0473, 0.6239, 0.05035, 0.6207, 0.04816, 0.6239, 0.04832, 0.6243, 0.04991, 0.6211, 0.04965, 0.6212, 0.04776, 0.6238, 0.04646, 0.6252, 0.04788, 0.6229, 0.04567, 0.6267, 0.04449, 0.6286, 0.04442, 0.6287, 0.04555, 0.6269, 0.04776, 0.6238, 0.04567, 0.6267, 0.04555, 0.6269, 0.04646, 0.6252, 0.04615, 0.6262, 0.04496, 0.6276, 0.0454, 0.6278, 0.04684, 0.6258, 0.04642, 0.626, 0.0454, 0.6275, 0.04496, 0.6276, 0.04615, 0.6262, 0.04832, 0.6243, 0.04587, 0.6269, 0.04567, 0.6267, 0.04776, 0.6238, 0.04646, 0.6252, 0.04555, 0.6269, 0.0454, 0.6275, 0.04642, 0.626, 0.04403, 0.6291, 0.0423, 0.6316, 0.04268, 0.6317, 0.04421, 0.6295, 0.04496, 0.6276, 0.04403, 0.6291, 0.04421, 0.6295, 0.0454, 0.6278, 0.0454, 0.6275, 0.0443, 0.6289, 0.04403, 0.6291, 0.04496, 0.6276, 0.04587, 0.6269, 0.04465, 0.6287, 0.04449, 0.6286, 0.04567, 0.6267, 0.04555, 0.6269, 0.04442, 0.6287, 0.0443, 0.6289, 0.0454, 0.6275, 0.04583, 0.6272, 0.0447, 0.6288, 0.04465, 0.6287, 0.04587, 0.6269, 0.04204, 0.6319, 0.04044, 0.6339, 0.04096, 0.6336, 0.04214, 0.6318, 0.0443, 0.6289, 0.04214, 0.6318, 0.0423, 0.6316, 0.04403, 0.6291, 0.04465, 0.6287, 0.04232, 0.6321, 0.04215, 0.6321, 0.04449, 0.6286, 0.04442, 0.6287, 0.04204, 0.6319, 0.04214, 0.6318, 0.0443, 0.6289, 0.04449, 0.6286, 0.04215, 0.6321, 0.04204, 0.6319, 0.04442, 0.6287, 0.0447, 0.6288, 0.04231, 0.6322, 0.04232, 0.6321, 0.04465, 0.6287, 0.04231, 0.6322, 0.04071, 0.6345, 0.04104, 0.6342, 0.04232, 0.6321, 0.04215, 0.6321, 0.04065, 0.634, 0.04044, 0.6339, 0.04204, 0.6319, 0.04214, 0.6318, 0.04096, 0.6336, 0.04099, 0.6333, 0.0423, 0.6316, 0.04232, 0.6321, 0.04104, 0.6342, 0.04065, 0.634, 0.04215, 0.6321, 0.04096, 0.6336, 0.03977, 0.6353, 0.04001, 0.6349, 0.04099, 0.6333, 0.04104, 0.6342, 0.03962, 0.6363, 0.03927, 0.6359, 0.04065, 0.634, 0.04044, 0.6339, 0.0389, 0.636, 0.03977, 0.6353, 0.04096, 0.6336, 0.04071, 0.6345, 0.0389, 0.6371, 0.03962, 0.6363, 0.04104, 0.6342, 0.04065, 0.634, 0.03927, 0.6359, 0.0389, 0.636, 0.04044, 0.6339, 0.05836, 0.6097, 0.0578, 0.6098, 0.05728, 0.61, 0.05614, 0.6118, 0.0566, 0.6118, 0.05224, 0.6172, 0.04965, 0.6212, 0.04788, 0.6229, 0.05567, 0.613, 0.05222, 0.6173, 0.05218, 0.6176, 0.05614, 0.6118, 0.0389, 0.636, 0.0376, 0.6378, 0.03894, 0.6366, 0.03977, 0.6353, 0.03927, 0.6359, 0.03818, 0.6383, 0.0376, 0.6378, 0.0389, 0.636, 0.0376, 0.6378, 0.0354, 0.6415, 0.03784, 0.6381, 0.03894, 0.6366, 0.0354, 0.6415, 0.03038, 0.6493, 0.03711, 0.6397, 0.03784, 0.6381, 0.03818, 0.6383, 0.03674, 0.6402, 0.03038, 0.6493, 0.0354, 0.6415, 0.03818, 0.6383, 0.0354, 0.6415, 0.0376, 0.6378, 0.03962, 0.6363, 0.03818, 0.6383, 0.03927, 0.6359, 0.0389, 0.6371, 0.03674, 0.6402, 0.03818, 0.6383, 0.03962, 0.6363, 0.03784, 0.6381, 0.03711, 0.6397, 0.04005, 0.6355, 0.03967, 0.6353, 0.0423, 0.6316, 0.04099, 0.6333, 0.04141, 0.6335, 0.04268, 0.6317, 0.04141, 0.6335, 0.03967, 0.6353, 0.04005, 0.6355, 0.03977, 0.6353, 0.03894, 0.6366, 0.04001, 0.6349, 0.03894, 0.6366, 0.03784, 0.6381, 0.03967, 0.6353, 0.04001, 0.6349, 0.04099, 0.6333, 0.04001, 0.6349, 0.04141, 0.6335, 0.04141, 0.6335, 0.04001, 0.6349, 0.03967, 0.6353, 0.03037, 0.546, 0.1337, 0.546, 0.1337, 0.6493, 0.03037, 0.6493, 0.03037, 0.546, 0.1337, 0.546, 0.1337, 0.6493, 0.03037, 0.6493, 0.03037, 0.546, 0.1337, 0.546, 0.1337, 0.6493, 0.03037, 0.6493, 0.03037, 0.546, 0.1337, 0.546, 0.1337, 0.6493, 0.03037, 0.6493, 0.03037, 0.546, 0.1337, 0.546, 0.1337, 0.6493, 0.03037, 0.6493, 0.03037, 0.546, 0.1337, 0.546, 0.1337, 0.6493, 0.03037, 0.6493, 0.03037, 0.546, 0.1337, 0.546, 0.1337, 0.6493, 0.03037, 0.6493, 0.03037, 0.546, 0.1337, 0.546, 0.1337, 0.6493, 0.03037, 0.6493, 0.03037, 0.546, 0.1337, 0.546, 0.1337, 0.6493, 0.03037, 0.6493, 0.03037, 0.546, 0.1337, 0.546, 0.1337, 0.6493, 0.03037, 0.6493, 0.03037, 0.546, 0.1337, 0.546, 0.1337, 0.6493, 0.03037, 0.6493, 0.03037, 0.546, 0.1337, 0.546, 0.1337, 0.6493, 0.03037, 0.6493, 0.03037, 0.546, 0.1337, 0.546, 0.1337, 0.6493, 0.03037, 0.6493, 0.03037, 0.546, 0.1337, 0.546, 0.1337, 0.6493, 0.03037, 0.6493, 0.03037, 0.546, 0.1337, 0.546, 0.1337, 0.6493, 0.03037, 0.6493, 0.03037, 0.546, 0.1337, 0.546, 0.1337, 0.6493, 0.03037, 0.6493, 0.03037, 0.546, 0.1337, 0.546, 0.1337, 0.6493, 0.03037, 0.6493, 0.03037, 0.546, 0.1337, 0.546, 0.1337, 0.6493, 0.03037, 0.6493, 0.03037, 0.546, 0.1337, 0.546, 0.1337, 0.6493, 0.03037, 0.6493, 0.03037, 0.546, 0.1337, 0.546, 0.1337, 0.6493, 0.03037, 0.6493, 0.03037, 0.546, 0.1337, 0.546, 0.1337, 0.6493, 0.03037, 0.6493, 0.03037, 0.546, 0.1337, 0.546, 0.1337, 0.6493, 0.03037, 0.6493, 0.03037, 0.546, 0.1337, 0.546, 0.1337, 0.6493, 0.03037, 0.546, 0.1337, 0.546, 0.1337, 0.6493, 0.03037, 0.546, 0.1337, 0.546, 0.1337, 0.6493, 0.03037, 0.6493, 0.03037, 0.546, 0.1337, 0.546, 0.1337, 0.6493, 0.03037, 0.6493, 0.03037, 0.546, 0.1337, 0.546, 0.1337, 0.6493, 0.03037, 0.546, 0.1337, 0.546, 0.1337, 0.6493, 0.03037, 0.546, 0.1337, 0.546, 0.1337, 0.6493, 0.03037, 0.6493, 0.03037, 0.546, 0.1337, 0.546, 0.1337, 0.6493, 0.03037, 0.546, 0.1337, 0.546, 0.1337, 0.6493, 0.03037, 0.546, 0.1337, 0.546, 0.1337, 0.6493, 0.03037, 0.6493, 0.03037, 0.546, 0.1337, 0.546, 0.1337, 0.6493, 0.03037, 0.546, 0.1337, 0.546, 0.1337, 0.6493, 0.08203, 0.6493, 0.1312, 0.6136, 0.1124, 0.5559, 0.05167, 0.5559, 0.0329, 0.6136, 0.03037, 0.546, 0.1337, 0.546, 0.1337, 0.6493, 0.03037, 0.6493, 0.03037, 0.546, 0.1337, 0.546, 0.1337, 0.6493, 0.03037, 0.6493, 0.03037, 0.546, 0.1337, 0.546, 0.1337, 0.6493, 0.03037, 0.6493, 0.07212, 0.5891, 0.07235, 0.5895, 0.06897, 0.594, 0.06885, 0.5938, 0.07235, 0.5895, 0.07212, 0.5893, 0.06901, 0.594, 0.06897, 0.594, 0.07213, 0.5898, 0.07188, 0.5897, 0.06939, 0.5943, 0.06894, 0.5942, 0.061, 0.6062, 0.06939, 0.5943, 0.06942, 0.5943, 0.06097, 0.6058, 0.07201, 0.5892, 0.07212, 0.5891, 0.06885, 0.5938, 0.06872, 0.5936, 0.06097, 0.6058, 0.06942, 0.5943, 0.06872, 0.5936, 0.0607, 0.6048, 0.03037, 0.546, 0.1337, 0.546, 0.1337, 0.6493, 0.03037, 0.6493, 0.03037, 0.546, 0.1337, 0.546, 0.1337, 0.6493, 0.03037, 0.6493, 0.03037, 0.546, 0.1337, 0.546, 0.1337, 0.6493, 0.03037, 0.6493, 0.03037, 0.546, 0.1337, 0.546, 0.1337, 0.6493, 0.03037, 0.6493, 0.03037, 0.546, 0.1337, 0.546, 0.1337, 0.6493, 0.03037, 0.6493, 0.03037, 0.546, 0.1337, 0.546, 0.1337, 0.6493, 0.03037, 0.6493, 0.03037, 0.546, 0.1337, 0.546, 0.1337, 0.6493, 0.03037, 0.6493, 0.03037, 0.546, 0.1337, 0.546, 0.1337, 0.6493, 0.03037, 0.6493, 0.03037, 0.546, 0.1337, 0.546, 0.1337, 0.6493, 0.03037, 0.6493, 0.03037, 0.546, 0.1337, 0.546, 0.1337, 0.6493, 0.03037, 0.6493, 0.03037, 0.546, 0.1337, 0.546, 0.1337, 0.6493, 0.03037, 0.6493, 0.03037, 0.546, 0.1337, 0.546, 0.1337, 0.6493, 0.03037, 0.6493, 0.03037, 0.546, 0.1337, 0.546, 0.1337, 0.6493, 0.03037, 0.6493, 0.03037, 0.546, 0.1337, 0.546, 0.1337, 0.6493, 0.03037, 0.6493, 0.03037, 0.546, 0.1337, 0.546, 0.1337, 0.6493, 0.03037, 0.6493, 0.03037, 0.546, 0.1337, 0.546, 0.1337, 0.6493, 0.03037, 0.6493, 0.03037, 0.546, 0.1337, 0.546, 0.1337, 0.6493, 0.03037, 0.6493, 0.03037, 0.546, 0.1337, 0.546, 0.1337, 0.6493, 0.03037, 0.6493, 0.03037, 0.546, 0.1337, 0.546, 0.1337, 0.6493, 0.03037, 0.6493, 0.03037, 0.546, 0.1337, 0.546, 0.1337, 0.6493, 0.03037, 0.6493, 0.03037, 0.546, 0.1337, 0.546, 0.1337, 0.6493, 0.03037, 0.6493, 0.03037, 0.546, 0.1337, 0.546, 0.1337, 0.6493, 0.03037, 0.6493, 0.03037, 0.546, 0.1337, 0.546, 0.1337, 0.6493, 0.03037, 0.6493, 0.03037, 0.546, 0.1337, 0.546, 0.1337, 0.6493, 0.03037, 0.6493, 0.03037, 0.546, 0.1337, 0.546, 0.1337, 0.6493, 0.03037, 0.6493, 0.03037, 0.546, 0.1337, 0.546, 0.1337, 0.6493, 0.03037, 0.6493, 0.03037, 0.546, 0.1337, 0.546, 0.1337, 0.6493, 0.03037, 0.6493, 0.03037, 0.546, 0.1337, 0.546, 0.1337, 0.6493, 0.03037, 0.6493, 0.03037, 0.546, 0.1337, 0.546, 0.1337, 0.6493, 0.03037, 0.6493, 0.03037, 0.546, 0.1337, 0.546, 0.1337, 0.6493, 0.03037, 0.546, 0.1337, 0.546, 0.1337, 0.6493, 0.03037, 0.546, 0.1337, 0.546, 0.1337, 0.6493, 0.03037, 0.6493, 0.03037, 0.546, 0.1337, 0.546, 0.1337, 0.6493, 0.03037, 0.6493, 0.03037, 0.546, 0.1337, 0.546, 0.1337, 0.6493, 0.03037, 0.546, 0.1337, 0.546, 0.1337, 0.6493, 0.03037, 0.546, 0.1337, 0.546, 0.1337, 0.6493, 0.03037, 0.6493, 0.03037, 0.546, 0.1337, 0.546, 0.1337, 0.6493, 0.03037, 0.546, 0.1337, 0.546, 0.1337, 0.6493, 0.03037, 0.546, 0.1337, 0.546, 0.1337, 0.6493, 0.03037, 0.6493, 0.03037, 0.546, 0.1337, 0.546, 0.1337, 0.6493, 0.03037, 0.546, 0.1337, 0.546, 0.1337, 0.6493, 0.08203, 0.6493, 0.1312, 0.6136, 0.1124, 0.5559, 0.05167, 0.5559, 0.0329, 0.6136, 0.03037, 0.546, 0.1337, 0.546, 0.1337, 0.6493, 0.03037, 0.6493, 0.03037, 0.546, 0.1337, 0.546, 0.1337, 0.6493, 0.03037, 0.6493, 0.03037, 0.546, 0.1337, 0.546, 0.1337, 0.6493, 0.03037, 0.6493, 0.03037, 0.546, 0.1337, 0.546, 0.1337, 0.6493, 0.03037, 0.6493, 0.03037, 0.546, 0.1337, 0.546, 0.1337, 0.6493, 0.03037, 0.6493, 0.03037, 0.546, 0.1337, 0.546, 0.1337, 0.6493, 0.03037, 0.6493, 0.03037, 0.546, 0.1337, 0.546, 0.1337, 0.6493, 0.03037, 0.6493, 0.03037, 0.546, 0.1337, 0.546, 0.1337, 0.6493, 0.03037, 0.6493, 0.03037, 0.546, 0.1337, 0.546, 0.1337, 0.6493, 0.03037, 0.6493, 0.03037, 0.546, 0.1337, 0.546, 0.1337, 0.6493, 0.03037, 0.6493, 0.03037, 0.546, 0.1337, 0.546, 0.1337, 0.6493, 0.03037, 0.6493, 0.03037, 0.546, 0.1337, 0.546, 0.1337, 0.6493, 0.03037, 0.6493, 0.03037, 0.546, 0.1337, 0.546, 0.1337, 0.6493, 0.03037, 0.6493, 0.03037, 0.546, 0.1337, 0.546, 0.1337, 0.6493, 0.03037, 0.6493, 0.03037, 0.546, 0.1337, 0.546, 0.1337, 0.6493, 0.03037, 0.6493, 0.03037, 0.546, 0.1337, 0.546, 0.1337, 0.6493, 0.03037, 0.6493, 0.03037, 0.546, 0.1337, 0.546, 0.1337, 0.6493, 0.03037, 0.6493, 0.03037, 0.546, 0.1337, 0.546, 0.1337, 0.6493, 0.03037, 0.6493, 0.03037, 0.546, 0.1337, 0.546, 0.1337, 0.6493, 0.03037, 0.6493, 0.03037, 0.546, 0.1337, 0.546, 0.1337, 0.6493, 0.03037, 0.6493, 0.03037, 0.546, 0.1337, 0.546, 0.1337, 0.6493, 0.03037, 0.6493, 0.05957, 0.6073, 0.05926, 0.6076, 0.05925, 0.6082, 0.058, 0.6082, 0.05883, 0.6075, 0.05888, 0.6075, 0.0587, 0.6075, 0.05883, 0.6075, 0.05887, 0.6075, 0.05887, 0.6075, 0.05888, 0.6075, 0.05925, 0.6082, 0.05896, 0.6075, 0.05901, 0.6075, 0.05836, 0.6097, 0.05728, 0.61, 0.05887, 0.6075, 0.05883, 0.6075, 0.058, 0.6082, 0.0578, 0.6098, 0.05893, 0.6075, 0.05887, 0.6075, 0.05728, 0.61, 0.05926, 0.6076, 0.05894, 0.6075, 0.05896, 0.6075, 0.05925, 0.6082, 0.0587, 0.6075, 0.05888, 0.6075, 0.05894, 0.6075, 0.05926, 0.6076, 0.05836, 0.6097, 0.05901, 0.6075, 0.05893, 0.6075, 0.0578, 0.6098, 0.05914, 0.607, 0.05921, 0.6077, 0.05722, 0.6107, 0.058, 0.6082, 0.05901, 0.6075, 0.05893, 0.6075, 0.05891, 0.6075, 0.05893, 0.6075, 0.05888, 0.6075, 0.05887, 0.6075, 0.05889, 0.6075, 0.05894, 0.6075, 0.05896, 0.6075, 0.05893, 0.6075, 0.05893, 0.6075, 0.05901, 0.6075, 0.05894, 0.6075, 0.05889, 0.6075, 0.05893, 0.6075, 0.05896, 0.6075, 0.05887, 0.6075, 0.05889, 0.6075, 0.05887, 0.6075, 0.05883, 0.6075, 0.05893, 0.6075, 0.05891, 0.6075, 0.05889, 0.6075, 0.05887, 0.6075, 0.05891, 0.6075, 0.05888, 0.6075, 0.05888, 0.6075, 0.05889, 0.6075, 0.05893, 0.6075, 0.05888, 0.6075, 0.05888, 0.6075, 0.05891, 0.6075, 0.05887, 0.6075, 0.05888, 0.6075, 0.05887, 0.6075, 0.05887, 0.6075, 0.05888, 0.6075, 0.05888, 0.6075, 0.05889, 0.6075, 0.05893, 0.6075, 0.05888, 0.6075, 0.05888, 0.6075, 0.05893, 0.6075, 0.05889, 0.6075, 0.05888, 0.6075, 0.05888, 0.6075, 0.05893, 0.6075, 0.05889, 0.6075, 0.05888, 0.6075, 0.05888, 0.6075, 0.05887, 0.6075, 0.05888, 0.6075, 0.05888, 0.6075, 0.05888, 0.6075, 0.05888, 0.6075, 0.05888, 0.6075, 0.05888, 0.6075, 0.05888, 0.6075, 0.05888, 0.6075, 0.05888, 0.6075, 0.05888, 0.6075, 0.05888, 0.6075, 0.05888, 0.6075, 0.05888, 0.6075, 0.05888, 0.6075, 0.05888, 0.6075, 0.05888, 0.6075, 0.05888, 0.6075, 0.05888, 0.6075, 0.05888, 0.6075, 0.05888, 0.6075, 0.05888, 0.6075, 0.05888, 0.6075, 0.05888, 0.6075, 0.05888, 0.6075, 0.05888, 0.6075, 0.05888, 0.6075, 0.05888, 0.6075, 0.05888, 0.6075, 0.05888, 0.6075, 0.05888, 0.6075, 0.05888, 0.6075, 0.05888, 0.6075, 0.05888, 0.6075, 0.05888, 0.6075, 0.05888, 0.6075, 0.05888, 0.6075, 0.05888, 0.6075, 0.05888, 0.6075, 0.05888, 0.6075, 0.05888, 0.6075, 0.05888, 0.6075, 0.05888, 0.6075, 0.05887, 0.6075, 0.1026, 0.5475, 0.1028, 0.5473, 0.1031, 0.5474, 0.1031, 0.5476, 0.1029, 0.5478, 0.1026, 0.5477, 0.05991, 0.6076, 0.06002, 0.6077, 0.05963, 0.6085, 0.05956, 0.6087, 0.06047, 0.6071, 0.06048, 0.6072, 0.06002, 0.6077, 0.05991, 0.6076, 0.05966, 0.6075, 0.05946, 0.6073, 0.06054, 0.6068, 0.06097, 0.6058, 0.05854, 0.609, 0.0595, 0.6087, 0.05946, 0.6073, 0.05966, 0.6075, 0.05989, 0.6077, 0.05991, 0.6076, 0.05956, 0.6087, 0.05859, 0.6094, 0.05859, 0.6094, 0.05956, 0.6087, 0.0595, 0.6087, 0.05854, 0.609, 0.05968, 0.6085, 0.05974, 0.6083, 0.05991, 0.6075, 0.05971, 0.6075, 0.05963, 0.6085, 0.05974, 0.6082, 0.05974, 0.6083, 0.05968, 0.6085, 0.06054, 0.6068, 0.06053, 0.6071, 0.06048, 0.6072, 0.06047, 0.6071, 0.05956, 0.6087, 0.05963, 0.6085, 0.05968, 0.6085, 0.0595, 0.6087, 0.0595, 0.6087, 0.05968, 0.6085, 0.05971, 0.6075, 0.05946, 0.6073, 0.05946, 0.6073, 0.05971, 0.6075, 0.06053, 0.6071, 0.06054, 0.6068, 0.06058, 0.6071, 0.06067, 0.6071, 0.06066, 0.6071, 0.06057, 0.6072, 0.06013, 0.6076, 0.06017, 0.6075, 0.05984, 0.608, 0.05974, 0.6082, 0.05971, 0.6075, 0.05991, 0.6075, 0.06058, 0.6071, 0.06053, 0.6071, 0.06048, 0.6072, 0.06057, 0.6072, 0.06013, 0.6076, 0.06002, 0.6077, 0.06002, 0.6077, 0.06013, 0.6076, 0.05974, 0.6082, 0.05963, 0.6085, 0.06053, 0.6071, 0.06058, 0.6071, 0.06057, 0.6072, 0.06048, 0.6072, 0.06003, 0.6074, 0.05991, 0.6078, 0.06014, 0.6074, 0.05984, 0.608, 0.05994, 0.6078, 0.05991, 0.6078, 0.05983, 0.608, 0.05974, 0.6082, 0.05984, 0.608, 0.05983, 0.608, 0.05974, 0.6083, 0.05974, 0.6083, 0.05983, 0.608, 0.06003, 0.6074, 0.05991, 0.6075, 0.05991, 0.6075, 0.06003, 0.6074, 0.06067, 0.6071, 0.06058, 0.6071, 0.06057, 0.6072, 0.06066, 0.6071, 0.06017, 0.6075, 0.06013, 0.6076, 0.06022, 0.6075, 0.06076, 0.607, 0.06074, 0.607, 0.06014, 0.6074, 0.05994, 0.6078, 0.06022, 0.6075, 0.06014, 0.6074, 0.05991, 0.6078, 0.06003, 0.6074, 0.06074, 0.607, 0.06067, 0.6071, 0.06066, 0.6071, 0.06076, 0.607, 0.06022, 0.6075, 0.06017, 0.6075, 0.06017, 0.6075, 0.06022, 0.6075, 0.05994, 0.6078, 0.05984, 0.608, 0.06067, 0.6071, 0.06074, 0.607, 0.06076, 0.607, 0.06066, 0.6071, 0.05983, 0.608, 0.05991, 0.6078, 0.06003, 0.6074, 0.06014, 0.6074, 0.06074, 0.607, 0.06003, 0.6074, 0.05985, 0.6082, 0.05985, 0.6082, 0.05985, 0.6082, 0.05985, 0.6082, 0.05985, 0.6082, 0.05985, 0.6082, 0.05985, 0.6082, 0.05985, 0.6082, 0.05985, 0.6082, 0.05985, 0.6082, 0.05985, 0.6082, 0.05985, 0.6082, 0.05985, 0.6082, 0.05985, 0.6082, 0.05985, 0.6082, 0.05985, 0.6082, 0.05985, 0.6082, 0.05985, 0.6082, 0.05985, 0.6082, 0.05985, 0.6082, 0.05985, 0.6082, 0.05985, 0.6082, 0.05985, 0.6082, 0.05985, 0.6082, 0.05985, 0.6082, 0.05985, 0.6082, 0.05985, 0.6082, 0.05985, 0.6082, 0.05985, 0.6082, 0.05985, 0.6082, 0.05985, 0.6082, 0.05985, 0.6082, 0.05985, 0.6082, 0.05985, 0.6082, 0.05985, 0.6082, 0.1058, 0.5464, 0.1061, 0.5464, 0.1064, 0.5465, 0.1062, 0.5465, 0.1056, 0.5466, 0.1058, 0.5464, 0.1062, 0.5465, 0.1061, 0.5466, 0.1064, 0.5466, 0.1064, 0.5465, 0.1061, 0.5464, 0.1062, 0.5466, 0.106, 0.5468, 0.1057, 0.5468, 0.1061, 0.5467, 0.1063, 0.5467, 0.1062, 0.5466, 0.106, 0.5468, 0.1063, 0.5467, 0.1064, 0.5466, 0.106, 0.5467, 0.1059, 0.5466, 0.1062, 0.5466, 0.1063, 0.5466, 0.1061, 0.5466, 0.1059, 0.5466, 0.1056, 0.5466, 0.1062, 0.5465, 0.1064, 0.5465, 0.1068, 0.5464, 0.1067, 0.5465, 0.1061, 0.5466, 0.1062, 0.5465, 0.1067, 0.5465, 0.1064, 0.5466, 0.1059, 0.5466, 0.1061, 0.5466, 0.1064, 0.5466, 0.1062, 0.5466, 0.1064, 0.5465, 0.1064, 0.5466, 0.1068, 0.5466, 0.1068, 0.5464, 0.1057, 0.5468, 0.106, 0.5467, 0.1061, 0.5467, 0.1063, 0.5467, 0.1061, 0.5467, 0.1065, 0.5465, 0.1068, 0.5466, 0.1064, 0.5466, 0.1063, 0.5467, 0.1068, 0.5466, 0.1068, 0.5466, 0.1064, 0.5466, 0.1064, 0.5465, 0.1063, 0.5466, 0.1062, 0.5466, 0.1061, 0.5467, 0.106, 0.5467, 0.1063, 0.5466, 0.1065, 0.5465, 0.1067, 0.5465, 0.1068, 0.5464, 0.1077, 0.5464, 0.1076, 0.5465, 0.1064, 0.5466, 0.1067, 0.5465, 0.1076, 0.5465, 0.1074, 0.5466, 0.1062, 0.5466, 0.1064, 0.5466, 0.1064, 0.5466, 0.1064, 0.5466, 0.1068, 0.5464, 0.1068, 0.5466, 0.1077, 0.5466, 0.1077, 0.5464, 0.1065, 0.5465, 0.1063, 0.5466, 0.1064, 0.5465, 0.1064, 0.5466, 0.1068, 0.5466, 0.1065, 0.5465, 0.1073, 0.5464, 0.1075, 0.5465, 0.1068, 0.5466, 0.1068, 0.5466, 0.1075, 0.5465, 0.1077, 0.5466, 0.1065, 0.5465, 0.1064, 0.5466, 0.1074, 0.5466, 0.1073, 0.5464, 0.1064, 0.5465, 0.1064, 0.5466, 0.1064, 0.5466, 0.1064, 0.5466, 0.1064, 0.5466, 0.1065, 0.5465, 0.1064, 0.5466, 0.1064, 0.5466, 0.1083, 0.5465, 0.1081, 0.5464, 0.1073, 0.5464, 0.1074, 0.5466, 0.1076, 0.5465, 0.1077, 0.5464, 0.11, 0.5463, 0.1088, 0.5464, 0.1074, 0.5466, 0.1076, 0.5465, 0.1088, 0.5464, 0.1083, 0.5465, 0.1064, 0.5466, 0.1064, 0.5466, 0.1064, 0.5466, 0.1064, 0.5466, 0.1064, 0.5466, 0.1064, 0.5466, 0.1064, 0.5466, 0.1064, 0.5466, 0.1064, 0.5466, 0.1064, 0.5466, 0.1064, 0.5466, 0.1064, 0.5465, 0.1077, 0.5464, 0.1077, 0.5466, 0.109, 0.5465, 0.11, 0.5463, 0.1075, 0.5465, 0.1073, 0.5464, 0.1081, 0.5464, 0.1085, 0.5465, 0.1077, 0.5466, 0.1075, 0.5465, 0.1085, 0.5465, 0.109, 0.5465, 0.1064, 0.5466, 0.1064, 0.5466, 0.1064, 0.5466, 0.1064, 0.5466, 0.109, 0.5465, 0.1085, 0.5465, 0.1088, 0.5464, 0.11, 0.5463, 0.1088, 0.5464, 0.1085, 0.5465, 0.1081, 0.5464, 0.1083, 0.5465, 0.1059, 0.5466, 0.106, 0.5467, 0.1057, 0.5468, 0.1056, 0.5466, 0.1043, 0.546, 0.1058, 0.5464, 0.1056, 0.5466, 0.1026, 0.5468, 0.1026, 0.5468, 0.1056, 0.5466, 0.1057, 0.5468, 0.1043, 0.5473, 0.1043, 0.5473, 0.1057, 0.5468, 0.106, 0.5468, 0.1054, 0.5473, 0.1054, 0.5473, 0.106, 0.5468, 0.1062, 0.5466, 0.1058, 0.5468, 0.1058, 0.5468, 0.1062, 0.5466, 0.1061, 0.5464, 0.1055, 0.5461, 0.05888, 0.6075, 0.05888, 0.6075, 0.05888, 0.6075, 0.05888, 0.6075, 0.05888, 0.6075, 0.05888, 0.6075, 0.05888, 0.6075, 0.05888, 0.6075, 0.05888, 0.6075, 0.05888, 0.6075, 0.05888, 0.6075, 0.1055, 0.5461, 0.1061, 0.5464, 0.1058, 0.5464, 0.1043, 0.546])
me_icosphere.materials.append(mat_material_001)
me_icosphere.use_remesh_preserve_volume = False
me_icosphere.use_remesh_preserve_attributes = False
me_icosphere.use_mirror_vertex_groups = False
me_icosphere.update()

# ---- objects
ob_statue = bpy.data.objects.new('Statue', me_icosphere)

# ---- transforms, parenting, visibility, modifiers, constraints
ob_statue.location = (0.0, 0.0, -0.5037)
ob_statue.scale = (0.1107, 0.1107, 0.1107)
ob_statue.lineart.crease_threshold = 0.0
_vg = ob_statue.vertex_groups.new(name='Group')

# ---- collection membership
col_collection_1.objects.link(ob_statue)

# ---- scene / render settings (as saved in the file)
scene.frame_start = 1; scene.frame_end = 250; scene.frame_set(132)
scene.render.engine = 'CYCLES'
scene.render.resolution_percentage = 50
scene.render.dither_intensity = 0.0
scene.cycles.use_denoising = False
scene.cycles.samples = 500
scene.cycles.sampling_pattern = 'TABULATED_SOBOL'
scene.cycles.light_sampling_threshold = 0.0
scene.cycles.use_adaptive_sampling = False
scene.cycles.use_light_tree = False
scene.cycles.blur_glossy = 0.0
scene.cycles.pixel_filter_type = 'GAUSSIAN'
scene.cycles.sample_clamp_indirect = 0.0
scene.view_settings.view_transform = 'Standard'
bpy.context.view_layer.update()

# ---- added for rendering (the .blend has no active camera): camera
cam_auto = bpy.data.cameras.new('AutoCamera')
cam_auto.lens = 50.0
cam_auto.sensor_width = 36.0
cam_auto.clip_end = 1000.0
ob_auto_camera = bpy.data.objects.new('AutoCamera', cam_auto)
scene.collection.objects.link(ob_auto_camera)
ob_auto_camera.location = (3.36133, -3.92893, 3.54488)
ob_auto_camera.rotation_euler = (1.09748, -7.21219e-08, 0.694738)
scene.camera = ob_auto_camera
bpy.context.view_layer.update()

